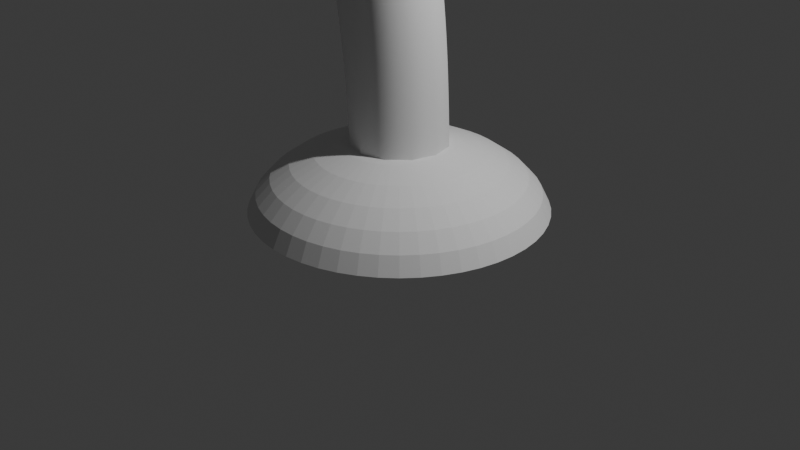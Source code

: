# Source: nozzle.blend  (saved by Blender 4.0.36; exported with 4.5.12 LTS)
import bpy
from mathutils import Matrix  # noqa: F401  (used for matrix-valued properties, if any)

bpy.ops.wm.read_factory_settings(use_empty=True)
scene = bpy.context.scene
scene.name = 'Scene'

# ---- collections
col_collection = bpy.data.collections.new('Collection'); scene.collection.children.link(col_collection)

# ---- world
world_world = bpy.data.worlds.new('World'); scene.world = world_world
world_world.use_nodes = True; world_world.node_tree.nodes.clear()
_N = world_world.node_tree.nodes; _L = world_world.node_tree.links
n0 = _N.new('ShaderNodeOutputWorld'); n0.name = 'World Output'; n0.location = (300, 300)
n1 = _N.new('ShaderNodeBackground'); n1.name = 'Background'; n1.location = (10, 300)
n1.inputs[0].default_value = (0.05088, 0.05088, 0.05088, 1.0)
_L.new(n1.outputs[0], n0.inputs[0])
n0.is_active_output = True
world_world.color = (0.05088, 0.05088, 0.05088)
world_world.use_sun_shadow = False
world_world.sun_shadow_jitter_overblur = 0.0

# ---- cameras
cam_camera = bpy.data.cameras.new('Camera')
cam_camera.clip_end = 100.0
cam_camera.ortho_scale = 7.314

# ---- lights
light_light = bpy.data.lights.new('Light', 'POINT')
light_light.transmission_factor = 0.0
light_light.use_soft_falloff = False
light_light.energy = 1000.0
light_light.shadow_soft_size = 0.1
light_light.shadow_maximum_resolution = 0.006
light_light.use_absolute_resolution = True

# ---- meshes
me_circle = bpy.data.meshes.new('Circle')
me_circle.from_pydata([(-0.2831, 0.8879, -1.134e-08), (-0.5779, 0.8363, -1.202e-08), (-0.8495, 0.7525, -1.313e-08), (-1.088, 0.6398, -1.462e-08), (-1.283, 0.5025, -1.644e-08), (-1.428, 0.3458, -1.852e-08), (-1.518, 0.1758, -2.077e-08), (-0.2809, 0.8879, -0.03472), (-0.5734, 0.8363, -0.07166), (-0.8429, 0.7525, -0.1057), (-1.079, 0.6398, -0.1355), (-1.273, 0.5025, -0.16), (-1.417, 0.3458, -0.1782), (-1.506, 0.1758, -0.1894), (-0.2744, 0.8879, -0.06889), (-0.5599, 0.8363, -0.1422), (-0.823, 0.7525, -0.2097), (-1.054, 0.6398, -0.269), (-1.243, 0.5025, -0.3175), (-1.384, 0.3458, -0.3537), (-1.47, 0.1758, -0.3759), (-0.2637, 0.8879, -0.102), (-0.5377, 0.8363, -0.2105), (-0.7903, 0.7525, -0.3105), (-1.012, 0.6398, -0.3981), (-1.193, 0.5025, -0.4701), (-1.328, 0.3458, -0.5235), (-1.411, 0.1758, -0.5564), (-0.2489, 0.8879, -0.1334), (-0.5072, 0.8363, -0.2754), (-0.7452, 0.7525, -0.4063), (-0.9538, 0.6398, -0.521), (-1.125, 0.5025, -0.6151), (-1.252, 0.3458, -0.6851), (-1.331, 0.1758, -0.7282), (-0.2302, 0.8879, -0.1628), (-0.4687, 0.8363, -0.3361), (-0.6884, 0.7525, -0.4957), (-0.8811, 0.6398, -0.6357), (-1.039, 0.5025, -0.7505), (-1.157, 0.3458, -0.8359), (-1.229, 0.1758, -0.8884), (-0.2081, 0.8879, -0.1896), (-0.4229, 0.8363, -0.3914), (-0.6209, 0.7525, -0.5773), (-0.7945, 0.6398, -0.7403), (-0.9369, 0.5025, -0.8741), (-1.043, 0.3458, -0.9735), (-1.108, 0.1758, -1.035), (-0.1827, 0.8879, -0.2134), (-0.3706, 0.8363, -0.4405), (-0.5437, 0.7525, -0.6498), (-0.6955, 0.6398, -0.8333), (-0.82, 0.5025, -0.9839), (-0.9126, 0.3458, -1.096), (-0.9696, 0.1758, -1.165), (-0.1546, 0.8879, -0.2339), (-0.3125, 0.8363, -0.4827), (-0.458, 0.7525, -0.7121), (-0.5856, 0.6398, -0.9131), (-0.6903, 0.5025, -1.078), (-0.7681, 0.3458, -1.201), (-0.816, 0.1758, -1.276), (-0.1241, 0.8879, -0.2506), (-0.2496, 0.8363, -0.5173), (-0.3652, 0.7525, -0.7631), (-0.4666, 0.6398, -0.9786), (-0.5498, 0.5025, -1.155), (-0.6116, 0.3458, -1.287), (-0.6497, 0.1758, -1.368), (-0.09172, 0.8879, -0.2635), (-0.1828, 0.8363, -0.5438), (-0.2667, 0.7525, -0.8021), (-0.3403, 0.6398, -1.029), (-0.4007, 0.5025, -1.214), (-0.4456, 0.3458, -1.352), (-0.4732, 0.1758, -1.438), (-0.05803, 0.8879, -0.2721), (-0.1133, 0.8363, -0.5616), (-0.1642, 0.7525, -0.8285), (-0.2088, 0.6398, -1.062), (-0.2454, 0.5025, -1.254), (-0.2726, 0.3458, -1.397), (-0.2893, 0.1758, -1.485), (-0.02352, 0.8879, -0.2765), (-0.04202, 0.8363, -0.5706), (-0.05908, 0.7525, -0.8417), (-0.07403, 0.6398, -1.079), (-0.0863, 0.5025, -1.274), (-0.09542, 0.3458, -1.419), (-0.101, 0.1758, -1.509), (0.01127, 0.8879, -0.2765), (0.02978, 0.8363, -0.5706), (0.04683, 0.7525, -0.8417), (0.06178, 0.6398, -1.079), (0.07405, 0.5025, -1.274), (0.08317, 0.3458, -1.419), (0.08878, 0.1758, -1.509), (0.04578, 0.8879, -0.2721), (0.101, 0.8363, -0.5616), (0.1519, 0.7525, -0.8285), (0.1965, 0.6398, -1.062), (0.2331, 0.5025, -1.254), (0.2603, 0.3458, -1.397), (0.2771, 0.1758, -1.485), (0.07948, 0.8879, -0.2635), (0.1706, 0.8363, -0.5438), (0.2545, 0.7525, -0.8021), (0.3281, 0.6398, -1.029), (0.3885, 0.5025, -1.214), (0.4333, 0.3458, -1.352), (0.461, 0.1758, -1.438), (0.1118, 0.8879, -0.2506), (0.2373, 0.8363, -0.5173), (0.353, 0.7525, -0.7631), (0.4544, 0.6398, -0.9786), (0.5375, 0.5025, -1.155), (0.5994, 0.3458, -1.287), (0.6374, 0.1758, -1.368), (0.1423, 0.8879, -0.2339), (0.3002, 0.8363, -0.4827), (0.4458, 0.7525, -0.7121), (0.5734, 0.6398, -0.9131), (0.6781, 0.5025, -1.078), (0.7559, 0.3458, -1.201), (0.8038, 0.1758, -1.276), (0.1704, 0.8879, -0.2134), (0.3583, 0.8363, -0.4405), (0.5315, 0.7525, -0.6498), (0.6832, 0.6398, -0.8333), (0.8078, 0.5025, -0.9839), (0.9003, 0.3458, -1.096), (0.9573, 0.1758, -1.165), (0.1958, 0.8879, -0.1896), (0.4107, 0.8363, -0.3914), (0.6087, 0.7525, -0.5773), (0.7822, 0.6398, -0.7403), (0.9247, 0.5025, -0.8741), (1.031, 0.3458, -0.9735), (1.096, 0.1758, -1.035), (0.218, 0.8879, -0.1628), (0.4564, 0.8363, -0.3361), (0.6762, 0.7525, -0.4957), (0.8688, 0.6398, -0.6357), (1.027, 0.5025, -0.7505), (1.144, 0.3458, -0.8359), (1.217, 0.1758, -0.8884), (0.2366, 0.8879, -0.1334), (0.4949, 0.8363, -0.2754), (0.7329, 0.7525, -0.4063), (0.9416, 0.6398, -0.521), (1.113, 0.5025, -0.6151), (1.24, 0.3458, -0.6851), (1.318, 0.1758, -0.7282), (0.2514, 0.8879, -0.102), (0.5255, 0.8363, -0.2105), (0.778, 0.7525, -0.3105), (0.9994, 0.6398, -0.3981), (1.181, 0.5025, -0.4701), (1.316, 0.3458, -0.5235), (1.399, 0.1758, -0.5564), (0.2622, 0.8879, -0.06889), (0.5477, 0.8363, -0.1422), (0.8108, 0.7525, -0.2097), (1.041, 0.6398, -0.269), (1.231, 0.5025, -0.3175), (1.371, 0.3458, -0.3537), (1.458, 0.1758, -0.3759), (0.2687, 0.8879, -0.03472), (0.5611, 0.8363, -0.07166), (0.8306, 0.7525, -0.1057), (1.067, 0.6398, -0.1355), (1.261, 0.5025, -0.16), (1.405, 0.3458, -0.1782), (1.493, 0.1758, -0.1894), (0.2709, 0.8879, -1.098e-07), (0.5656, 0.8363, -1.894e-07), (0.8373, 0.7525, -3.969e-07), (1.075, 0.6398, -5.21e-07), (1.271, 0.5025, -5.485e-07), (1.416, 0.3458, -6.025e-07), (1.505, 0.1758, -5.158e-07), (0.2687, 0.8879, 0.03472), (0.5611, 0.8363, 0.07166), (0.8306, 0.7525, 0.1057), (1.067, 0.6398, 0.1355), (1.261, 0.5025, 0.16), (1.405, 0.3458, 0.1782), (1.493, 0.1758, 0.1894), (0.2622, 0.8879, 0.06889), (0.5477, 0.8363, 0.1422), (0.8108, 0.7525, 0.2097), (1.041, 0.6398, 0.269), (1.231, 0.5025, 0.3175), (1.371, 0.3458, 0.3537), (1.458, 0.1758, 0.3759), (0.2514, 0.8879, 0.102), (0.5255, 0.8363, 0.2105), (0.778, 0.7525, 0.3105), (0.9994, 0.6398, 0.3981), (1.181, 0.5025, 0.4701), (1.316, 0.3458, 0.5235), (1.399, 0.1758, 0.5564), (0.2366, 0.8879, 0.1334), (0.4949, 0.8363, 0.2754), (0.7329, 0.7525, 0.4063), (0.9416, 0.6398, 0.521), (1.113, 0.5025, 0.6151), (1.24, 0.3458, 0.6851), (1.318, 0.1758, 0.7282), (0.218, 0.8879, 0.1628), (0.4564, 0.8363, 0.3361), (0.6762, 0.7525, 0.4957), (0.8688, 0.6398, 0.6357), (1.027, 0.5025, 0.7505), (1.144, 0.3458, 0.8359), (1.217, 0.1758, 0.8884), (0.1958, 0.8879, 0.1896), (0.4107, 0.8363, 0.3914), (0.6087, 0.7525, 0.5773), (0.7822, 0.6398, 0.7403), (0.9247, 0.5025, 0.8741), (1.031, 0.3458, 0.9735), (1.096, 0.1758, 1.035), (0.1704, 0.8879, 0.2134), (0.3583, 0.8363, 0.4405), (0.5315, 0.7525, 0.6498), (0.6832, 0.6398, 0.8333), (0.8078, 0.5025, 0.9839), (0.9003, 0.3458, 1.096), (0.9573, 0.1758, 1.165), (0.1423, 0.8879, 0.2339), (0.3002, 0.8363, 0.4827), (0.4458, 0.7525, 0.7121), (0.5734, 0.6398, 0.9131), (0.6781, 0.5025, 1.078), (0.7559, 0.3458, 1.201), (0.8038, 0.1758, 1.276), (0.1118, 0.8879, 0.2506), (0.2373, 0.8363, 0.5173), (0.353, 0.7525, 0.7631), (0.4544, 0.6398, 0.9786), (0.5375, 0.5025, 1.155), (0.5994, 0.3458, 1.287), (0.6374, 0.1758, 1.368), (0.07948, 0.8879, 0.2635), (0.1706, 0.8363, 0.5438), (0.2545, 0.7525, 0.8021), (0.3281, 0.6398, 1.029), (0.3885, 0.5025, 1.214), (0.4333, 0.3458, 1.352), (0.461, 0.1758, 1.438), (0.04578, 0.8879, 0.2721), (0.101, 0.8363, 0.5616), (0.1519, 0.7525, 0.8285), (0.1965, 0.6398, 1.062), (0.2331, 0.5025, 1.254), (0.2603, 0.3458, 1.397), (0.2771, 0.1758, 1.485), (0.01127, 0.8879, 0.2765), (0.02978, 0.8363, 0.5706), (0.04683, 0.7525, 0.8417), (0.06179, 0.6398, 1.079), (0.07405, 0.5025, 1.274), (0.08317, 0.3458, 1.419), (0.08879, 0.1758, 1.509), (-0.02352, 0.8879, 0.2765), (-0.04202, 0.8363, 0.5706), (-0.05908, 0.7525, 0.8417), (-0.07403, 0.6398, 1.079), (-0.0863, 0.5025, 1.274), (-0.09541, 0.3458, 1.419), (-0.101, 0.1758, 1.509), (-0.05803, 0.8879, 0.2721), (-0.1133, 0.8363, 0.5616), (-0.1642, 0.7525, 0.8285), (-0.2088, 0.6398, 1.062), (-0.2454, 0.5025, 1.254), (-0.2726, 0.3458, 1.397), (-0.2893, 0.1758, 1.485), (-0.09172, 0.8879, 0.2635), (-0.1828, 0.8363, 0.5438), (-0.2667, 0.7525, 0.8021), (-0.3403, 0.6398, 1.029), (-0.4007, 0.5025, 1.214), (-0.4456, 0.3458, 1.352), (-0.4732, 0.1758, 1.438), (-0.1241, 0.8879, 0.2506), (-0.2496, 0.8363, 0.5173), (-0.3652, 0.7525, 0.7631), (-0.4666, 0.6398, 0.9786), (-0.5498, 0.5025, 1.155), (-0.6116, 0.3458, 1.287), (-0.6497, 0.1758, 1.368), (-0.1546, 0.8879, 0.2339), (-0.3125, 0.8363, 0.4827), (-0.458, 0.7525, 0.7121), (-0.5856, 0.6398, 0.9131), (-0.6903, 0.5025, 1.078), (-0.7681, 0.3458, 1.201), (-0.816, 0.1758, 1.276), (-0.1827, 0.8879, 0.2134), (-0.3706, 0.8363, 0.4405), (-0.5437, 0.7525, 0.6498), (-0.6955, 0.6398, 0.8333), (-0.82, 0.5025, 0.9839), (-0.9126, 0.3458, 1.096), (-0.9696, 0.1758, 1.165), (-0.2081, 0.8879, 0.1896), (-0.4229, 0.8363, 0.3914), (-0.6209, 0.7525, 0.5773), (-0.7945, 0.6398, 0.7403), (-0.9369, 0.5025, 0.8741), (-1.043, 0.3458, 0.9735), (-1.108, 0.1758, 1.035), (-0.2302, 0.8879, 0.1628), (-0.4687, 0.8363, 0.3361), (-0.6884, 0.7525, 0.4957), (-0.8811, 0.6398, 0.6357), (-1.039, 0.5025, 0.7505), (-1.157, 0.3458, 0.8359), (-1.229, 0.1758, 0.8884), (-0.2489, 0.8879, 0.1334), (-0.5072, 0.8363, 0.2754), (-0.7452, 0.7525, 0.4063), (-0.9538, 0.6398, 0.521), (-1.125, 0.5025, 0.6151), (-1.252, 0.3458, 0.6851), (-1.331, 0.1758, 0.7282), (-0.2637, 0.8879, 0.102), (-0.5377, 0.8363, 0.2105), (-0.7903, 0.7525, 0.3105), (-1.012, 0.6398, 0.3981), (-1.193, 0.5025, 0.4701), (-1.328, 0.3458, 0.5235), (-1.411, 0.1758, 0.5564), (-0.2744, 0.8879, 0.06889), (-0.5599, 0.8363, 0.1422), (-0.823, 0.7525, 0.2097), (-1.054, 0.6398, 0.269), (-1.243, 0.5025, 0.3175), (-1.384, 0.3458, 0.3537), (-1.47, 0.1758, 0.3759), (-0.2809, 0.8879, 0.03472), (-0.5734, 0.8363, 0.07166), (-0.8429, 0.7525, 0.1057), (-1.079, 0.6398, 0.1355), (-1.273, 0.5025, 0.16), (-1.417, 0.3458, 0.1782), (-1.506, 0.1758, 0.1894), (0.2439, 4.285, 0.3812), (0.4269, 4.115, 0.45), (0.4939, 3.884, 0.5441), (0.4269, 3.652, 0.6381), (0.2439, 3.482, 0.7069), (-0.006122, 3.42, 0.7321), (-0.2561, 3.482, 0.7069), (-0.4391, 3.652, 0.6381), (-0.5061, 3.884, 0.5441), (-0.4391, 4.115, 0.45), (-0.2561, 4.285, 0.3812), (-0.006123, 4.347, 0.356), (0.2439, 3.962, 0.1022), (0.4269, 3.887, 0.2691), (0.4939, 3.784, 0.497), (0.4269, 3.681, 0.725), (0.2439, 3.606, 0.8918), (-0.006122, 3.578, 0.9529), (-0.2561, 3.606, 0.8918), (-0.4391, 3.681, 0.725), (-0.5061, 3.784, 0.497), (-0.4391, 3.887, 0.2691), (-0.2561, 3.962, 0.1022), (-0.006123, 3.989, 0.04115), (0.2439, 3.846, 0.05231), (0.4269, 3.776, 0.2215), (0.4939, 3.681, 0.4527), (0.4269, 3.586, 0.6839), (0.2439, 3.516, 0.8531), (-0.006122, 3.49, 0.915), (-0.2561, 3.516, 0.8531), (-0.4391, 3.586, 0.6839), (-0.5061, 3.681, 0.4527), (-0.4391, 3.776, 0.2215), (-0.2561, 3.846, 0.05231), (-0.006123, 3.871, -0.009633), (0.2439, 3.727, 0.005764), (0.4269, 3.663, 0.177), (0.4939, 3.575, 0.411), (0.4269, 3.487, 0.6449), (0.2439, 3.422, 0.8161), (-0.006122, 3.398, 0.8788), (-0.2561, 3.422, 0.8161), (-0.4391, 3.487, 0.6449), (-0.5061, 3.575, 0.411), (-0.4391, 3.663, 0.177), (-0.2561, 3.727, 0.005765), (-0.006123, 3.751, -0.05692), (0.2439, 3.607, -0.03758), (0.4269, 3.548, 0.1354), (0.4939, 3.466, 0.3718), (0.4269, 3.384, 0.6081), (0.2439, 3.325, 0.7811), (-0.006122, 3.303, 0.8444), (-0.2561, 3.325, 0.7811), (-0.4391, 3.384, 0.6081), (-0.5061, 3.466, 0.3718), (-0.4391, 3.548, 0.1354), (-0.2561, 3.607, -0.03758), (-0.006123, 3.629, -0.1009), (0.2439, 3.485, -0.0779), (0.4269, 3.43, 0.09661), (0.4939, 3.355, 0.335), (0.4269, 3.279, 0.5734), (0.2439, 3.224, 0.7479), (-0.006122, 3.204, 0.8118), (-0.2561, 3.224, 0.7479), (-0.4391, 3.279, 0.5734), (-0.5061, 3.355, 0.335), (-0.4391, 3.43, 0.09661), (-0.2561, 3.485, -0.0779), (-0.006123, 3.505, -0.1418), (0.2439, 3.361, -0.1153), (0.4269, 3.31, 0.06046), (0.4939, 3.241, 0.3006), (0.4269, 3.171, 0.5408), (0.2439, 3.12, 0.7166), (-0.006122, 3.102, 0.7809), (-0.2561, 3.12, 0.7166), (-0.4391, 3.171, 0.5408), (-0.5061, 3.241, 0.3006), (-0.4391, 3.31, 0.06046), (-0.2561, 3.361, -0.1153), (-0.006123, 3.38, -0.1797), (0.2439, 3.236, -0.1501), (0.4269, 3.189, 0.02685), (0.4939, 3.125, 0.2685), (0.4269, 3.061, 0.5102), (0.2439, 3.014, 0.6871), (-0.006122, 2.997, 0.7519), (-0.2561, 3.014, 0.6871), (-0.4391, 3.061, 0.5102), (-0.5061, 3.125, 0.2685), (-0.4391, 3.189, 0.02685), (-0.2561, 3.236, -0.1501), (-0.006123, 3.253, -0.2148), (0.2439, 3.109, -0.1822), (0.4269, 3.066, -0.004336), (0.4939, 3.007, 0.2386), (0.4269, 2.948, 0.4816), (0.2439, 2.905, 0.6595), (-0.006122, 2.889, 0.7246), (-0.2561, 2.905, 0.6595), (-0.4391, 2.948, 0.4816), (-0.5061, 3.007, 0.2386), (-0.4391, 3.066, -0.004335), (-0.2561, 3.109, -0.1822), (-0.006123, 3.124, -0.2473), (0.2439, 2.98, -0.2119), (0.4269, 2.941, -0.0332), (0.4939, 2.887, 0.2109), (0.4269, 2.833, 0.455), (0.2439, 2.793, 0.6337), (-0.006122, 2.779, 0.6991), (-0.2561, 2.793, 0.6337), (-0.4391, 2.833, 0.455), (-0.5061, 2.887, 0.2109), (-0.4391, 2.941, -0.0332), (-0.2561, 2.98, -0.2119), (-0.006123, 2.995, -0.2773), (0.2439, 2.851, -0.2392), (0.4269, 2.815, -0.05985), (0.4939, 2.765, 0.1852), (0.4269, 2.716, 0.4302), (0.2439, 2.679, 0.6096), (-0.006122, 2.666, 0.6753), (-0.2561, 2.679, 0.6096), (-0.4391, 2.716, 0.4302), (-0.5061, 2.765, 0.1852), (-0.4391, 2.815, -0.05985), (-0.2561, 2.851, -0.2392), (-0.006123, 2.864, -0.3049), (0.2439, 2.721, -0.2644), (0.4269, 2.688, -0.08438), (0.4939, 2.642, 0.1615), (0.4269, 2.597, 0.4073), (0.2439, 2.564, 0.5873), (-0.006122, 2.552, 0.6532), (-0.2561, 2.564, 0.5873), (-0.4391, 2.597, 0.4073), (-0.5061, 2.642, 0.1615), (-0.4391, 2.688, -0.08438), (-0.2561, 2.721, -0.2644), (-0.006123, 2.733, -0.3302), (0.2439, 2.59, -0.2874), (0.4269, 2.559, -0.1069), (0.4939, 2.518, 0.1397), (0.4269, 2.477, 0.3862), (0.2439, 2.447, 0.5667), (-0.006122, 2.435, 0.6328), (-0.2561, 2.447, 0.5667), (-0.4391, 2.477, 0.3862), (-0.5061, 2.518, 0.1397), (-0.4391, 2.559, -0.1069), (-0.2561, 2.59, -0.2874), (-0.006123, 2.601, -0.3535), (0.2439, 2.458, -0.3084), (0.4269, 2.43, -0.1275), (0.4939, 2.393, 0.1197), (0.4269, 2.355, 0.3668), (0.2439, 2.328, 0.5477), (-0.006122, 2.318, 0.614), (-0.2561, 2.328, 0.5477), (-0.4391, 2.355, 0.3668), (-0.5061, 2.393, 0.1197), (-0.4391, 2.43, -0.1275), (-0.2561, 2.458, -0.3084), (-0.006123, 2.468, -0.3747), (0.2439, 2.326, -0.3276), (0.4269, 2.301, -0.1463), (0.4939, 2.267, 0.1014), (0.4269, 2.233, 0.349), (0.2439, 2.208, 0.5303), (-0.006122, 2.198, 0.5967), (-0.2561, 2.208, 0.5303), (-0.4391, 2.233, 0.349), (-0.5061, 2.267, 0.1014), (-0.4391, 2.301, -0.1463), (-0.2561, 2.326, -0.3276), (-0.006123, 2.335, -0.3939), (0.2439, 2.193, -0.3449), (0.4269, 2.171, -0.1633), (0.4939, 2.14, 0.08478), (0.4269, 2.109, 0.3329), (0.2439, 2.086, 0.5145), (-0.006122, 2.078, 0.5809), (-0.2561, 2.086, 0.5145), (-0.4391, 2.109, 0.3329), (-0.5061, 2.14, 0.08478), (-0.4391, 2.171, -0.1633), (-0.2561, 2.193, -0.3449), (-0.006123, 2.202, -0.4114), (0.2439, 2.061, -0.3606), (0.4269, 2.04, -0.1787), (0.4939, 2.013, 0.06975), (0.4269, 1.985, 0.3182), (0.2439, 1.964, 0.5001), (-0.006122, 1.957, 0.5666), (-0.2561, 1.964, 0.5001), (-0.4391, 1.985, 0.3182), (-0.5061, 2.013, 0.06975), (-0.4391, 2.04, -0.1787), (-0.2561, 2.061, -0.3606), (-0.006123, 2.068, -0.4271), (0.2439, 1.928, -0.3746), (0.4269, 1.91, -0.1925), (0.4939, 1.885, 0.05623), (0.4269, 1.86, 0.305), (0.2439, 1.842, 0.4871), (-0.006122, 1.835, 0.5537), (-0.2561, 1.842, 0.4871), (-0.4391, 1.86, 0.305), (-0.5061, 1.885, 0.05623), (-0.4391, 1.91, -0.1925), (-0.2561, 1.928, -0.3746), (-0.006123, 1.935, -0.4413), (0.2439, 1.796, -0.3872), (0.4269, 1.78, -0.2049), (0.4939, 1.757, 0.04412), (0.4269, 1.735, 0.2931), (0.2439, 1.719, 0.4754), (-0.006122, 1.713, 0.5421), (-0.2561, 1.719, 0.4754), (-0.4391, 1.735, 0.2931), (-0.5061, 1.757, 0.04412), (-0.4391, 1.78, -0.2049), (-0.2561, 1.796, -0.3872), (-0.006123, 1.802, -0.4539), (0.2439, 1.664, -0.3983), (0.4269, 1.65, -0.2158), (0.4939, 1.63, 0.03336), (0.4269, 1.61, 0.2826), (0.2439, 1.596, 0.465), (-0.006122, 1.59, 0.5318), (-0.2561, 1.596, 0.465), (-0.4391, 1.61, 0.2826), (-0.5061, 1.63, 0.03337), (-0.4391, 1.65, -0.2158), (-0.2561, 1.664, -0.3983), (-0.006123, 1.669, -0.4651), (0.2439, 1.533, -0.4081), (0.4269, 1.52, -0.2255), (0.4939, 1.503, 0.02387), (0.4269, 1.485, 0.2733), (0.2439, 1.472, 0.4558), (-0.006122, 1.468, 0.5226), (-0.2561, 1.472, 0.4558), (-0.4391, 1.485, 0.2733), (-0.5061, 1.503, 0.02387), (-0.4391, 1.52, -0.2255), (-0.2561, 1.533, -0.4081), (-0.006123, 1.537, -0.4749), (0.2439, 1.402, -0.4166), (0.4269, 1.391, -0.234), (0.4939, 1.376, 0.01556), (0.4269, 1.36, 0.2651), (0.2439, 1.349, 0.4478), (-0.006122, 1.345, 0.5146), (-0.2561, 1.349, 0.4478), (-0.4391, 1.36, 0.2651), (-0.5061, 1.376, 0.01556), (-0.4391, 1.391, -0.234), (-0.2561, 1.402, -0.4166), (-0.006123, 1.406, -0.4835), (0.2439, 1.273, -0.424), (0.4269, 1.263, -0.2413), (0.4939, 1.25, 0.008356), (0.4269, 1.236, 0.258), (0.2439, 1.227, 0.4408), (-0.006122, 1.223, 0.5076), (-0.2561, 1.227, 0.4408), (-0.4391, 1.236, 0.258), (-0.5061, 1.25, 0.008356), (-0.4391, 1.263, -0.2413), (-0.2561, 1.273, -0.424), (-0.006123, 1.276, -0.4909), (0.2439, 1.144, -0.4304), (0.4269, 1.136, -0.2476), (0.4939, 1.124, 0.002179), (0.4269, 1.113, 0.2519), (0.2439, 1.105, 0.4347), (-0.006122, 1.102, 0.5017), (-0.2561, 1.105, 0.4347), (-0.4391, 1.113, 0.2519), (-0.5061, 1.124, 0.00218), (-0.4391, 1.136, -0.2476), (-0.2561, 1.144, -0.4304), (-0.006123, 1.147, -0.4973), (0.2439, 1.017, -0.4357), (0.4269, 1.01, -0.2529), (0.4939, 1.0, -0.003049), (0.4269, 0.9904, 0.2468), (0.2439, 0.9834, 0.4296), (-0.006122, 0.9808, 0.4966), (-0.2561, 0.9834, 0.4296), (-0.4391, 0.9904, 0.2468), (-0.5061, 1.0, -0.003048), (-0.4391, 1.01, -0.2529), (-0.2561, 1.017, -0.4357), (-0.006123, 1.02, -0.5027), (0.2439, 0.8912, -0.4402), (0.4269, 0.8853, -0.2573), (0.4939, 0.8772, -0.007408), (0.4269, 0.8691, 0.2425), (0.2439, 0.8632, 0.4254), (-0.006122, 0.861, 0.4923), (-0.2561, 0.8632, 0.4254), (-0.4391, 0.8691, 0.2425), (-0.5061, 0.8772, -0.007407), (-0.4391, 0.8853, -0.2573), (-0.2561, 0.8912, -0.4402), (-0.006123, 0.8934, -0.5071), (0.2439, 0.7672, -0.4438), (0.4269, 0.7623, -0.2609), (0.4939, 0.7557, -0.01098), (0.4269, 0.749, 0.2389), (0.2439, 0.7442, 0.4219), (-0.006122, 0.7424, 0.4888), (-0.2561, 0.7442, 0.4219), (-0.4391, 0.749, 0.2389), (-0.5061, 0.7557, -0.01098), (-0.4391, 0.7623, -0.2609), (-0.2561, 0.7672, -0.4438), (-0.006123, 0.769, -0.5108), (0.2439, 0.645, -0.4467), (0.4269, 0.6411, -0.2638), (0.4939, 0.6358, -0.01383), (0.4269, 0.6305, 0.2361), (0.2439, 0.6265, 0.4191), (-0.006122, 0.6251, 0.4861), (-0.2561, 0.6265, 0.4191), (-0.4391, 0.6305, 0.2361), (-0.5061, 0.6358, -0.01383), (-0.4391, 0.6411, -0.2638), (-0.2561, 0.645, -0.4467), (-0.006123, 0.6465, -0.5137), (0.2439, 0.5249, -0.449), (0.4269, 0.5219, -0.266), (0.4939, 0.5177, -0.01606), (0.4269, 0.5136, 0.2339), (0.2439, 0.5105, 0.4169), (-0.006122, 0.5094, 0.4839), (-0.2561, 0.5105, 0.4169), (-0.4391, 0.5136, 0.2339), (-0.5061, 0.5177, -0.01606), (-0.4391, 0.5219, -0.266), (-0.2561, 0.5249, -0.449), (-0.006123, 0.5261, -0.516), (0.2439, 0.4071, -0.4507), (0.4269, 0.4048, -0.2677), (0.4939, 0.4017, -0.01773), (0.4269, 0.3986, 0.2322), (0.2439, 0.3963, 0.4152), (-0.006122, 0.3955, 0.4822), (-0.2561, 0.3963, 0.4152), (-0.4391, 0.3986, 0.2322), (-0.5061, 0.4017, -0.01773), (-0.4391, 0.4048, -0.2677), (-0.2561, 0.4071, -0.4507), (-0.006123, 0.4079, -0.5177), (0.2439, 0.2917, -0.4519), (0.4269, 0.2901, -0.2689), (0.4939, 0.2879, -0.01893), (0.4269, 0.2857, 0.2311), (0.2439, 0.2841, 0.4141), (-0.006122, 0.2835, 0.481), (-0.2561, 0.2841, 0.4141), (-0.4391, 0.2857, 0.2311), (-0.5061, 0.2879, -0.01893), (-0.4391, 0.2901, -0.2689), (-0.2561, 0.2917, -0.4519), (-0.006123, 0.2923, -0.5189)], [], [(5, 6, 13, 12), (2, 3, 10, 9), (3, 4, 11, 10), (0, 1, 8, 7), (4, 5, 12, 11), (1, 2, 9, 8), (12, 13, 20, 19), (9, 10, 17, 16), (10, 11, 18, 17), (7, 8, 15, 14), (11, 12, 19, 18), (8, 9, 16, 15), (16, 17, 24, 23), (17, 18, 25, 24), (14, 15, 22, 21), (18, 19, 26, 25), (15, 16, 23, 22), (19, 20, 27, 26), (24, 25, 32, 31), (21, 22, 29, 28), (25, 26, 33, 32), (22, 23, 30, 29), (26, 27, 34, 33), (23, 24, 31, 30), (31, 32, 39, 38), (28, 29, 36, 35), (32, 33, 40, 39), (29, 30, 37, 36), (33, 34, 41, 40), (30, 31, 38, 37), (35, 36, 43, 42), (39, 40, 47, 46), (36, 37, 44, 43), (40, 41, 48, 47), (37, 38, 45, 44), (38, 39, 46, 45), (46, 47, 54, 53), (43, 44, 51, 50), (47, 48, 55, 54), (44, 45, 52, 51), (45, 46, 53, 52), (42, 43, 50, 49), (53, 54, 61, 60), (50, 51, 58, 57), (54, 55, 62, 61), (51, 52, 59, 58), (52, 53, 60, 59), (49, 50, 57, 56), (57, 58, 65, 64), (61, 62, 69, 68), (58, 59, 66, 65), (59, 60, 67, 66), (56, 57, 64, 63), (60, 61, 68, 67), (68, 69, 76, 75), (65, 66, 73, 72), (66, 67, 74, 73), (63, 64, 71, 70), (67, 68, 75, 74), (64, 65, 72, 71), (72, 73, 80, 79), (73, 74, 81, 80), (70, 71, 78, 77), (74, 75, 82, 81), (71, 72, 79, 78), (75, 76, 83, 82), (80, 81, 88, 87), (77, 78, 85, 84), (81, 82, 89, 88), (78, 79, 86, 85), (82, 83, 90, 89), (79, 80, 87, 86), (87, 88, 95, 94), (84, 85, 92, 91), (88, 89, 96, 95), (85, 86, 93, 92), (89, 90, 97, 96), (86, 87, 94, 93), (94, 95, 102, 101), (91, 92, 99, 98), (95, 96, 103, 102), (92, 93, 100, 99), (96, 97, 104, 103), (93, 94, 101, 100), (98, 99, 106, 105), (102, 103, 110, 109), (99, 100, 107, 106), (103, 104, 111, 110), (100, 101, 108, 107), (101, 102, 109, 108), (109, 110, 117, 116), (106, 107, 114, 113), (110, 111, 118, 117), (107, 108, 115, 114), (108, 109, 116, 115), (105, 106, 113, 112), (113, 114, 121, 120), (117, 118, 125, 124), (114, 115, 122, 121), (115, 116, 123, 122), (112, 113, 120, 119), (116, 117, 124, 123), (124, 125, 132, 131), (121, 122, 129, 128), (122, 123, 130, 129), (119, 120, 127, 126), (123, 124, 131, 130), (120, 121, 128, 127), (131, 132, 139, 138), (128, 129, 136, 135), (129, 130, 137, 136), (126, 127, 134, 133), (130, 131, 138, 137), (127, 128, 135, 134), (135, 136, 143, 142), (136, 137, 144, 143), (133, 134, 141, 140), (137, 138, 145, 144), (134, 135, 142, 141), (138, 139, 146, 145), (143, 144, 151, 150), (140, 141, 148, 147), (144, 145, 152, 151), (141, 142, 149, 148), (145, 146, 153, 152), (142, 143, 150, 149), (150, 151, 158, 157), (147, 148, 155, 154), (151, 152, 159, 158), (148, 149, 156, 155), (152, 153, 160, 159), (149, 150, 157, 156), (154, 155, 162, 161), (158, 159, 166, 165), (155, 156, 163, 162), (159, 160, 167, 166), (156, 157, 164, 163), (157, 158, 165, 164), (165, 166, 173, 172), (162, 163, 170, 169), (166, 167, 174, 173), (163, 164, 171, 170), (164, 165, 172, 171), (161, 162, 169, 168), (172, 173, 180, 179), (169, 170, 177, 176), (173, 174, 181, 180), (170, 171, 178, 177), (171, 172, 179, 178), (168, 169, 176, 175), (176, 177, 184, 183), (180, 181, 188, 187), (177, 178, 185, 184), (178, 179, 186, 185), (175, 176, 183, 182), (179, 180, 187, 186), (187, 188, 195, 194), (184, 185, 192, 191), (185, 186, 193, 192), (182, 183, 190, 189), (186, 187, 194, 193), (183, 184, 191, 190), (191, 192, 199, 198), (192, 193, 200, 199), (189, 190, 197, 196), (193, 194, 201, 200), (190, 191, 198, 197), (194, 195, 202, 201), (199, 200, 207, 206), (196, 197, 204, 203), (200, 201, 208, 207), (197, 198, 205, 204), (201, 202, 209, 208), (198, 199, 206, 205), (206, 207, 214, 213), (203, 204, 211, 210), (207, 208, 215, 214), (204, 205, 212, 211), (208, 209, 216, 215), (205, 206, 213, 212), (213, 214, 221, 220), (210, 211, 218, 217), (214, 215, 222, 221), (211, 212, 219, 218), (215, 216, 223, 222), (212, 213, 220, 219), (217, 218, 225, 224), (221, 222, 229, 228), (218, 219, 226, 225), (222, 223, 230, 229), (219, 220, 227, 226), (220, 221, 228, 227), (228, 229, 236, 235), (225, 226, 233, 232), (229, 230, 237, 236), (226, 227, 234, 233), (227, 228, 235, 234), (224, 225, 232, 231), (232, 233, 240, 239), (236, 237, 244, 243), (233, 234, 241, 240), (234, 235, 242, 241), (231, 232, 239, 238), (235, 236, 243, 242), (243, 244, 251, 250), (240, 241, 248, 247), (241, 242, 249, 248), (238, 239, 246, 245), (242, 243, 250, 249), (239, 240, 247, 246), (250, 251, 258, 257), (247, 248, 255, 254), (248, 249, 256, 255), (245, 246, 253, 252), (249, 250, 257, 256), (246, 247, 254, 253), (254, 255, 262, 261), (255, 256, 263, 262), (252, 253, 260, 259), (256, 257, 264, 263), (253, 254, 261, 260), (257, 258, 265, 264), (262, 263, 270, 269), (259, 260, 267, 266), (263, 264, 271, 270), (260, 261, 268, 267), (264, 265, 272, 271), (261, 262, 269, 268), (269, 270, 277, 276), (266, 267, 274, 273), (270, 271, 278, 277), (267, 268, 275, 274), (271, 272, 279, 278), (268, 269, 276, 275), (273, 274, 281, 280), (277, 278, 285, 284), (274, 275, 282, 281), (278, 279, 286, 285), (275, 276, 283, 282), (276, 277, 284, 283), (284, 285, 292, 291), (281, 282, 289, 288), (285, 286, 293, 292), (282, 283, 290, 289), (283, 284, 291, 290), (280, 281, 288, 287), (291, 292, 299, 298), (288, 289, 296, 295), (292, 293, 300, 299), (289, 290, 297, 296), (290, 291, 298, 297), (287, 288, 295, 294), (295, 296, 303, 302), (299, 300, 307, 306), (296, 297, 304, 303), (297, 298, 305, 304), (294, 295, 302, 301), (298, 299, 306, 305), (306, 307, 314, 313), (303, 304, 311, 310), (304, 305, 312, 311), (301, 302, 309, 308), (305, 306, 313, 312), (302, 303, 310, 309), (310, 311, 318, 317), (311, 312, 319, 318), (308, 309, 316, 315), (312, 313, 320, 319), (309, 310, 317, 316), (313, 314, 321, 320), (318, 319, 326, 325), (315, 316, 323, 322), (319, 320, 327, 326), (316, 317, 324, 323), (320, 321, 328, 327), (317, 318, 325, 324), (325, 326, 333, 332), (322, 323, 330, 329), (326, 327, 334, 333), (323, 324, 331, 330), (327, 328, 335, 334), (324, 325, 332, 331), (332, 333, 340, 339), (329, 330, 337, 336), (333, 334, 341, 340), (330, 331, 338, 337), (334, 335, 342, 341), (331, 332, 339, 338), (336, 337, 344, 343), (340, 341, 348, 347), (337, 338, 345, 344), (341, 342, 349, 348), (338, 339, 346, 345), (339, 340, 347, 346), (347, 348, 5, 4), (344, 345, 2, 1), (348, 349, 6, 5), (345, 346, 3, 2), (346, 347, 4, 3), (343, 344, 1, 0), (6, 349, 342, 335, 328, 321, 314, 307, 300, 293, 286, 279, 272, 265, 258, 251, 244, 237, 230, 223, 216, 209, 202, 195, 188, 181, 174, 167, 160, 153, 146, 139, 132, 125, 118, 111, 104, 97, 90, 83, 76, 69, 62, 55, 48, 41, 34, 27, 20, 13), (350, 362, 373, 361), (351, 363, 362, 350), (352, 364, 363, 351), (353, 365, 364, 352), (354, 366, 365, 353), (355, 367, 366, 354), (356, 368, 367, 355), (357, 369, 368, 356), (358, 370, 369, 357), (359, 371, 370, 358), (360, 372, 371, 359), (361, 373, 372, 360), (362, 374, 385, 373), (363, 375, 374, 362), (364, 376, 375, 363), (365, 377, 376, 364), (366, 378, 377, 365), (367, 379, 378, 366), (368, 380, 379, 367), (369, 381, 380, 368), (370, 382, 381, 369), (371, 383, 382, 370), (372, 384, 383, 371), (373, 385, 384, 372), (374, 386, 397, 385), (375, 387, 386, 374), (376, 388, 387, 375), (377, 389, 388, 376), (378, 390, 389, 377), (379, 391, 390, 378), (380, 392, 391, 379), (381, 393, 392, 380), (382, 394, 393, 381), (383, 395, 394, 382), (384, 396, 395, 383), (385, 397, 396, 384), (386, 398, 409, 397), (387, 399, 398, 386), (388, 400, 399, 387), (389, 401, 400, 388), (390, 402, 401, 389), (391, 403, 402, 390), (392, 404, 403, 391), (393, 405, 404, 392), (394, 406, 405, 393), (395, 407, 406, 394), (396, 408, 407, 395), (397, 409, 408, 396), (398, 410, 421, 409), (399, 411, 410, 398), (400, 412, 411, 399), (401, 413, 412, 400), (402, 414, 413, 401), (403, 415, 414, 402), (404, 416, 415, 403), (405, 417, 416, 404), (406, 418, 417, 405), (407, 419, 418, 406), (408, 420, 419, 407), (409, 421, 420, 408), (410, 422, 433, 421), (411, 423, 422, 410), (412, 424, 423, 411), (413, 425, 424, 412), (414, 426, 425, 413), (415, 427, 426, 414), (416, 428, 427, 415), (417, 429, 428, 416), (418, 430, 429, 417), (419, 431, 430, 418), (420, 432, 431, 419), (421, 433, 432, 420), (422, 434, 445, 433), (423, 435, 434, 422), (424, 436, 435, 423), (425, 437, 436, 424), (426, 438, 437, 425), (427, 439, 438, 426), (428, 440, 439, 427), (429, 441, 440, 428), (430, 442, 441, 429), (431, 443, 442, 430), (432, 444, 443, 431), (433, 445, 444, 432), (434, 446, 457, 445), (435, 447, 446, 434), (436, 448, 447, 435), (437, 449, 448, 436), (438, 450, 449, 437), (439, 451, 450, 438), (440, 452, 451, 439), (441, 453, 452, 440), (442, 454, 453, 441), (443, 455, 454, 442), (444, 456, 455, 443), (445, 457, 456, 444), (446, 458, 469, 457), (447, 459, 458, 446), (448, 460, 459, 447), (449, 461, 460, 448), (450, 462, 461, 449), (451, 463, 462, 450), (452, 464, 463, 451), (453, 465, 464, 452), (454, 466, 465, 453), (455, 467, 466, 454), (456, 468, 467, 455), (457, 469, 468, 456), (458, 470, 481, 469), (459, 471, 470, 458), (460, 472, 471, 459), (461, 473, 472, 460), (462, 474, 473, 461), (463, 475, 474, 462), (464, 476, 475, 463), (465, 477, 476, 464), (466, 478, 477, 465), (467, 479, 478, 466), (468, 480, 479, 467), (469, 481, 480, 468), (470, 482, 493, 481), (471, 483, 482, 470), (472, 484, 483, 471), (473, 485, 484, 472), (474, 486, 485, 473), (475, 487, 486, 474), (476, 488, 487, 475), (477, 489, 488, 476), (478, 490, 489, 477), (479, 491, 490, 478), (480, 492, 491, 479), (481, 493, 492, 480), (482, 494, 505, 493), (483, 495, 494, 482), (484, 496, 495, 483), (485, 497, 496, 484), (486, 498, 497, 485), (487, 499, 498, 486), (488, 500, 499, 487), (489, 501, 500, 488), (490, 502, 501, 489), (491, 503, 502, 490), (492, 504, 503, 491), (493, 505, 504, 492), (494, 506, 517, 505), (495, 507, 506, 494), (496, 508, 507, 495), (497, 509, 508, 496), (498, 510, 509, 497), (499, 511, 510, 498), (500, 512, 511, 499), (501, 513, 512, 500), (502, 514, 513, 501), (503, 515, 514, 502), (504, 516, 515, 503), (505, 517, 516, 504), (506, 518, 529, 517), (507, 519, 518, 506), (508, 520, 519, 507), (509, 521, 520, 508), (510, 522, 521, 509), (511, 523, 522, 510), (512, 524, 523, 511), (513, 525, 524, 512), (514, 526, 525, 513), (515, 527, 526, 514), (516, 528, 527, 515), (517, 529, 528, 516), (518, 530, 541, 529), (519, 531, 530, 518), (520, 532, 531, 519), (521, 533, 532, 520), (522, 534, 533, 521), (523, 535, 534, 522), (524, 536, 535, 523), (525, 537, 536, 524), (526, 538, 537, 525), (527, 539, 538, 526), (528, 540, 539, 527), (529, 541, 540, 528), (530, 542, 553, 541), (531, 543, 542, 530), (532, 544, 543, 531), (533, 545, 544, 532), (534, 546, 545, 533), (535, 547, 546, 534), (536, 548, 547, 535), (537, 549, 548, 536), (538, 550, 549, 537), (539, 551, 550, 538), (540, 552, 551, 539), (541, 553, 552, 540), (542, 554, 565, 553), (543, 555, 554, 542), (544, 556, 555, 543), (545, 557, 556, 544), (546, 558, 557, 545), (547, 559, 558, 546), (548, 560, 559, 547), (549, 561, 560, 548), (550, 562, 561, 549), (551, 563, 562, 550), (552, 564, 563, 551), (553, 565, 564, 552), (554, 566, 577, 565), (555, 567, 566, 554), (556, 568, 567, 555), (557, 569, 568, 556), (558, 570, 569, 557), (559, 571, 570, 558), (560, 572, 571, 559), (561, 573, 572, 560), (562, 574, 573, 561), (563, 575, 574, 562), (564, 576, 575, 563), (565, 577, 576, 564), (566, 578, 589, 577), (567, 579, 578, 566), (568, 580, 579, 567), (569, 581, 580, 568), (570, 582, 581, 569), (571, 583, 582, 570), (572, 584, 583, 571), (573, 585, 584, 572), (574, 586, 585, 573), (575, 587, 586, 574), (576, 588, 587, 575), (577, 589, 588, 576), (578, 590, 601, 589), (579, 591, 590, 578), (580, 592, 591, 579), (581, 593, 592, 580), (582, 594, 593, 581), (583, 595, 594, 582), (584, 596, 595, 583), (585, 597, 596, 584), (586, 598, 597, 585), (587, 599, 598, 586), (588, 600, 599, 587), (589, 601, 600, 588), (590, 602, 613, 601), (591, 603, 602, 590), (592, 604, 603, 591), (593, 605, 604, 592), (594, 606, 605, 593), (595, 607, 606, 594), (596, 608, 607, 595), (597, 609, 608, 596), (598, 610, 609, 597), (599, 611, 610, 598), (600, 612, 611, 599), (601, 613, 612, 600), (602, 614, 625, 613), (603, 615, 614, 602), (604, 616, 615, 603), (605, 617, 616, 604), (606, 618, 617, 605), (607, 619, 618, 606), (608, 620, 619, 607), (609, 621, 620, 608), (610, 622, 621, 609), (611, 623, 622, 610), (612, 624, 623, 611), (613, 625, 624, 612), (614, 626, 637, 625), (615, 627, 626, 614), (616, 628, 627, 615), (617, 629, 628, 616), (618, 630, 629, 617), (619, 631, 630, 618), (620, 632, 631, 619), (621, 633, 632, 620), (622, 634, 633, 621), (623, 635, 634, 622), (624, 636, 635, 623), (625, 637, 636, 624), (626, 638, 649, 637), (627, 639, 638, 626), (628, 640, 639, 627), (629, 641, 640, 628), (630, 642, 641, 629), (631, 643, 642, 630), (632, 644, 643, 631), (633, 645, 644, 632), (634, 646, 645, 633), (635, 647, 646, 634), (636, 648, 647, 635), (637, 649, 648, 636), (638, 650, 661, 649), (639, 651, 650, 638), (640, 652, 651, 639), (641, 653, 652, 640), (642, 654, 653, 641), (643, 655, 654, 642), (644, 656, 655, 643), (645, 657, 656, 644), (646, 658, 657, 645), (647, 659, 658, 646), (648, 660, 659, 647), (649, 661, 660, 648), (650, 662, 673, 661), (651, 663, 662, 650), (652, 664, 663, 651), (653, 665, 664, 652), (654, 666, 665, 653), (655, 667, 666, 654), (656, 668, 667, 655), (657, 669, 668, 656), (658, 670, 669, 657), (659, 671, 670, 658), (660, 672, 671, 659), (661, 673, 672, 660), (662, 674, 685, 673), (663, 675, 674, 662), (664, 676, 675, 663), (665, 677, 676, 664), (666, 678, 677, 665), (667, 679, 678, 666), (668, 680, 679, 667), (669, 681, 680, 668), (670, 682, 681, 669), (671, 683, 682, 670), (672, 684, 683, 671), (673, 685, 684, 672), (674, 686, 697, 685), (675, 687, 686, 674), (676, 688, 687, 675), (677, 689, 688, 676), (678, 690, 689, 677), (679, 691, 690, 678), (680, 692, 691, 679), (681, 693, 692, 680), (682, 694, 693, 681), (683, 695, 694, 682), (684, 696, 695, 683), (685, 697, 696, 684), (686, 698, 709, 697), (687, 699, 698, 686), (688, 700, 699, 687), (689, 701, 700, 688), (690, 702, 701, 689), (691, 703, 702, 690), (692, 704, 703, 691), (693, 705, 704, 692), (694, 706, 705, 693), (695, 707, 706, 694), (696, 708, 707, 695), (697, 709, 708, 696), (698, 710, 721, 709), (699, 711, 710, 698), (700, 712, 711, 699), (701, 713, 712, 700), (702, 714, 713, 701), (703, 715, 714, 702), (704, 716, 715, 703), (705, 717, 716, 704), (706, 718, 717, 705), (707, 719, 718, 706), (708, 720, 719, 707), (709, 721, 720, 708), (0, 7, 14, 21, 28, 35, 42, 49, 56, 63, 70, 77, 84, 91, 98, 105, 112, 119, 126, 133, 140, 147, 154, 161, 168, 175, 182, 189, 196, 203, 210, 217, 224, 231, 238, 245, 252, 259, 266, 273, 280, 287, 294, 301, 308, 315, 322, 329, 336, 343)])
me_circle.polygons.foreach_set('use_smooth', [0, 0, 0, 0, 0, 0, 0, 0, 0, 0, 0, 0, 0, 0, 0, 0, 0, 0, 0, 0, 0, 0, 0, 0, 0, 0, 0, 0, 0, 0, 0, 0, 0, 0, 0, 0, 0, 0, 0, 0, 0, 0, 0, 0, 0, 0, 0, 0, 0, 0, 0, 0, 0, 0, 0, 0, 0, 0, 0, 0, 0, 0, 0, 0, 0, 0, 0, 0, 0, 0, 0, 0, 0, 0, 0, 0, 0, 0, 0, 0, 0, 0, 0, 0, 0, 0, 0, 0, 0, 0, 0, 0, 0, 0, 0, 0, 0, 0, 0, 0, 0, 0, 0, 0, 0, 0, 0, 0, 0, 0, 0, 0, 0, 0, 0, 0, 0, 0, 0, 0, 0, 0, 0, 0, 0, 0, 0, 0, 0, 0, 0, 0, 0, 0, 0, 0, 0, 0, 0, 0, 0, 0, 0, 0, 0, 0, 0, 0, 0, 0, 0, 0, 0, 0, 0, 0, 0, 0, 0, 0, 0, 0, 0, 0, 0, 0, 0, 0, 0, 0, 0, 0, 0, 0, 0, 0, 0, 0, 0, 0, 0, 0, 0, 0, 0, 0, 0, 0, 0, 0, 0, 0, 0, 0, 0, 0, 0, 0, 0, 0, 0, 0, 0, 0, 0, 0, 0, 0, 0, 0, 0, 0, 0, 0, 0, 0, 0, 0, 0, 0, 0, 0, 0, 0, 0, 0, 0, 0, 0, 0, 0, 0, 0, 0, 0, 0, 0, 0, 0, 0, 0, 0, 0, 0, 0, 0, 0, 0, 0, 0, 0, 0, 0, 0, 0, 0, 0, 0, 0, 0, 0, 0, 0, 0, 0, 0, 0, 0, 0, 0, 0, 0, 0, 0, 0, 0, 0, 0, 0, 0, 0, 0, 0, 0, 0, 0, 0, 0, 0, 0, 0, 0, 0, 0, 0, 0, 0, 0, 0, 0, 0, 1, 1, 1, 1, 1, 1, 1, 1, 1, 1, 1, 1, 1, 1, 1, 1, 1, 1, 1, 1, 1, 1, 1, 1, 1, 1, 1, 1, 1, 1, 1, 1, 1, 1, 1, 1, 1, 1, 1, 1, 1, 1, 1, 1, 1, 1, 1, 1, 1, 1, 1, 1, 1, 1, 1, 1, 1, 1, 1, 1, 1, 1, 1, 1, 1, 1, 1, 1, 1, 1, 1, 1, 1, 1, 1, 1, 1, 1, 1, 1, 1, 1, 1, 1, 1, 1, 1, 1, 1, 1, 1, 1, 1, 1, 1, 1, 1, 1, 1, 1, 1, 1, 1, 1, 1, 1, 1, 1, 1, 1, 1, 1, 1, 1, 1, 1, 1, 1, 1, 1, 1, 1, 1, 1, 1, 1, 1, 1, 1, 1, 1, 1, 1, 1, 1, 1, 1, 1, 1, 1, 1, 1, 1, 1, 1, 1, 1, 1, 1, 1, 1, 1, 1, 1, 1, 1, 1, 1, 1, 1, 1, 1, 1, 1, 1, 1, 1, 1, 1, 1, 1, 1, 1, 1, 1, 1, 1, 1, 1, 1, 1, 1, 1, 1, 1, 1, 1, 1, 1, 1, 1, 1, 1, 1, 1, 1, 1, 1, 1, 1, 1, 1, 1, 1, 1, 1, 1, 1, 1, 1, 1, 1, 1, 1, 1, 1, 1, 1, 1, 1, 1, 1, 1, 1, 1, 1, 1, 1, 1, 1, 1, 1, 1, 1, 1, 1, 1, 1, 1, 1, 1, 1, 1, 1, 1, 1, 1, 1, 1, 1, 1, 1, 1, 1, 1, 1, 1, 1, 1, 1, 1, 1, 1, 1, 1, 1, 1, 1, 1, 1, 1, 1, 1, 1, 1, 1, 1, 1, 1, 1, 1, 1, 1, 1, 1, 1, 1, 1, 1, 1, 1, 1, 1, 1, 1, 1, 1, 1, 1, 1, 1, 1, 1, 1, 1, 1, 1, 1, 1, 1, 1, 1, 1, 1, 1, 1, 1, 1, 1, 1, 1, 1, 1, 1, 1, 1, 1, 1, 1, 1, 1, 1, 1, 1, 1, 1, 1, 1, 1, 1, 1, 1, 1, 1, 1, 1, 1, 1, 1, 1, 1, 1, 1, 1, 1, 1, 1, 1, 1, 1, 0])
_uv = me_circle.uv_layers.new(name='UVMap')
_uv.uv.foreach_set('vector', [0.0, 0.0, 0.0, 0.0, 0.0, 0.0, 0.0, 0.0, 0.0, 0.0, 0.0, 0.0, 0.0, 0.0, 0.0, 0.0, 0.0, 0.0, 0.0, 0.0, 0.0, 0.0, 0.0, 0.0, 0.0, 0.0, 0.0, 0.0, 0.0, 0.0, 0.0, 0.0, 0.0, 0.0, 0.0, 0.0, 0.0, 0.0, 0.0, 0.0, 0.0, 0.0, 0.0, 0.0, 0.0, 0.0, 0.0, 0.0, 0.0, 0.0, 0.0, 0.0, 0.0, 0.0, 0.0, 0.0, 0.0, 0.0, 0.0, 0.0, 0.0, 0.0, 0.0, 0.0, 0.0, 0.0, 0.0, 0.0, 0.0, 0.0, 0.0, 0.0, 0.0, 0.0, 0.0, 0.0, 0.0, 0.0, 0.0, 0.0, 0.0, 0.0, 0.0, 0.0, 0.0, 0.0, 0.0, 0.0, 0.0, 0.0, 0.0, 0.0, 0.0, 0.0, 0.0, 0.0, 0.0, 0.0, 0.0, 0.0, 0.0, 0.0, 0.0, 0.0, 0.0, 0.0, 0.0, 0.0, 0.0, 0.0, 0.0, 0.0, 0.0, 0.0, 0.0, 0.0, 0.0, 0.0, 0.0, 0.0, 0.0, 0.0, 0.0, 0.0, 0.0, 0.0, 0.0, 0.0, 0.0, 0.0, 0.0, 0.0, 0.0, 0.0, 0.0, 0.0, 0.0, 0.0, 0.0, 0.0, 0.0, 0.0, 0.0, 0.0, 0.0, 0.0, 0.0, 0.0, 0.0, 0.0, 0.0, 0.0, 0.0, 0.0, 0.0, 0.0, 0.0, 0.0, 0.0, 0.0, 0.0, 0.0, 0.0, 0.0, 0.0, 0.0, 0.0, 0.0, 0.0, 0.0, 0.0, 0.0, 0.0, 0.0, 0.0, 0.0, 0.0, 0.0, 0.0, 0.0, 0.0, 0.0, 0.0, 0.0, 0.0, 0.0, 0.0, 0.0, 0.0, 0.0, 0.0, 0.0, 0.0, 0.0, 0.0, 0.0, 0.0, 0.0, 0.0, 0.0, 0.0, 0.0, 0.0, 0.0, 0.0, 0.0, 0.0, 0.0, 0.0, 0.0, 0.0, 0.0, 0.0, 0.0, 0.0, 0.0, 0.0, 0.0, 0.0, 0.0, 0.0, 0.0, 0.0, 0.0, 0.0, 0.0, 0.0, 0.0, 0.0, 0.0, 0.0, 0.0, 0.0, 0.0, 0.0, 0.0, 0.0, 0.0, 0.0, 0.0, 0.0, 0.0, 0.0, 0.0, 0.0, 0.0, 0.0, 0.0, 0.0, 0.0, 0.0, 0.0, 0.0, 0.0, 0.0, 0.0, 0.0, 0.0, 0.0, 0.0, 0.0, 0.0, 0.0, 0.0, 0.0, 0.0, 0.0, 0.0, 0.0, 0.0, 0.0, 0.0, 0.0, 0.0, 0.0, 0.0, 0.0, 0.0, 0.0, 0.0, 0.0, 0.0, 0.0, 0.0, 0.0, 0.0, 0.0, 0.0, 0.0, 0.0, 0.0, 0.0, 0.0, 0.0, 0.0, 0.0, 0.0, 0.0, 0.0, 0.0, 0.0, 0.0, 0.0, 0.0, 0.0, 0.0, 0.0, 0.0, 0.0, 0.0, 0.0, 0.0, 0.0, 0.0, 0.0, 0.0, 0.0, 0.0, 0.0, 0.0, 0.0, 0.0, 0.0, 0.0, 0.0, 0.0, 0.0, 0.0, 0.0, 0.0, 0.0, 0.0, 0.0, 0.0, 0.0, 0.0, 0.0, 0.0, 0.0, 0.0, 0.0, 0.0, 0.0, 0.0, 0.0, 0.0, 0.0, 0.0, 0.0, 0.0, 0.0, 0.0, 0.0, 0.0, 0.0, 0.0, 0.0, 0.0, 0.0, 0.0, 0.0, 0.0, 0.0, 0.0, 0.0, 0.0, 0.0, 0.0, 0.0, 0.0, 0.0, 0.0, 0.0, 0.0, 0.0, 0.0, 0.0, 0.0, 0.0, 0.0, 0.0, 0.0, 0.0, 0.0, 0.0, 0.0, 0.0, 0.0, 0.0, 0.0, 0.0, 0.0, 0.0, 0.0, 0.0, 0.0, 0.0, 0.0, 0.0, 0.0, 0.0, 0.0, 0.0, 0.0, 0.0, 0.0, 0.0, 0.0, 0.0, 0.0, 0.0, 0.0, 0.0, 0.0, 0.0, 0.0, 0.0, 0.0, 0.0, 0.0, 0.0, 0.0, 0.0, 0.0, 0.0, 0.0, 0.0, 0.0, 0.0, 0.0, 0.0, 0.0, 0.0, 0.0, 0.0, 0.0, 0.0, 0.0, 0.0, 0.0, 0.0, 0.0, 0.0, 0.0, 0.0, 0.0, 0.0, 0.0, 0.0, 0.0, 0.0, 0.0, 0.0, 0.0, 0.0, 0.0, 0.0, 0.0, 0.0, 0.0, 0.0, 0.0, 0.0, 0.0, 0.0, 0.0, 0.0, 0.0, 0.0, 0.0, 0.0, 0.0, 0.0, 0.0, 0.0, 0.0, 0.0, 0.0, 0.0, 0.0, 0.0, 0.0, 0.0, 0.0, 0.0, 0.0, 0.0, 0.0, 0.0, 0.0, 0.0, 0.0, 0.0, 0.0, 0.0, 0.0, 0.0, 0.0, 0.0, 0.0, 0.0, 0.0, 0.0, 0.0, 0.0, 0.0, 0.0, 0.0, 0.0, 0.0, 0.0, 0.0, 0.0, 0.0, 0.0, 0.0, 0.0, 0.0, 0.0, 0.0, 0.0, 0.0, 0.0, 0.0, 0.0, 0.0, 0.0, 0.0, 0.0, 0.0, 0.0, 0.0, 0.0, 0.0, 0.0, 0.0, 0.0, 0.0, 0.0, 0.0, 0.0, 0.0, 0.0, 0.0, 0.0, 0.0, 0.0, 0.0, 0.0, 0.0, 0.0, 0.0, 0.0, 0.0, 0.0, 0.0, 0.0, 0.0, 0.0, 0.0, 0.0, 0.0, 0.0, 0.0, 0.0, 0.0, 0.0, 0.0, 0.0, 0.0, 0.0, 0.0, 0.0, 0.0, 0.0, 0.0, 0.0, 0.0, 0.0, 0.0, 0.0, 0.0, 0.0, 0.0, 0.0, 0.0, 0.0, 0.0, 0.0, 0.0, 0.0, 0.0, 0.0, 0.0, 0.0, 0.0, 0.0, 0.0, 0.0, 0.0, 0.0, 0.0, 0.0, 0.0, 0.0, 0.0, 0.0, 0.0, 0.0, 0.0, 0.0, 0.0, 0.0, 0.0, 0.0, 0.0, 0.0, 0.0, 0.0, 0.0, 0.0, 0.0, 0.0, 0.0, 0.0, 0.0, 0.0, 0.0, 0.0, 0.0, 0.0, 0.0, 0.0, 0.0, 0.0, 0.0, 0.0, 0.0, 0.0, 0.0, 0.0, 0.0, 0.0, 0.0, 0.0, 0.0, 0.0, 0.0, 0.0, 0.0, 0.0, 0.0, 0.0, 0.0, 0.0, 0.0, 0.0, 0.0, 0.0, 0.0, 0.0, 0.0, 0.0, 0.0, 0.0, 0.0, 0.0, 0.0, 0.0, 0.0, 0.0, 0.0, 0.0, 0.0, 0.0, 0.0, 0.0, 0.0, 0.0, 0.0, 0.0, 0.0, 0.0, 0.0, 0.0, 0.0, 0.0, 0.0, 0.0, 0.0, 0.0, 0.0, 0.0, 0.0, 0.0, 0.0, 0.0, 0.0, 0.0, 0.0, 0.0, 0.0, 0.0, 0.0, 0.0, 0.0, 0.0, 0.0, 0.0, 0.0, 0.0, 0.0, 0.0, 0.0, 0.0, 0.0, 0.0, 0.0, 0.0, 0.0, 0.0, 0.0, 0.0, 0.0, 0.0, 0.0, 0.0, 0.0, 0.0, 0.0, 0.0, 0.0, 0.0, 0.0, 0.0, 0.0, 0.0, 0.0, 0.0, 0.0, 0.0, 0.0, 0.0, 0.0, 0.0, 0.0, 0.0, 0.0, 0.0, 0.0, 0.0, 0.0, 0.0, 0.0, 0.0, 0.0, 0.0, 0.0, 0.0, 0.0, 0.0, 0.0, 0.0, 0.0, 0.0, 0.0, 0.0, 0.0, 0.0, 0.0, 0.0, 0.0, 0.0, 0.0, 0.0, 0.0, 0.0, 0.0, 0.0, 0.0, 0.0, 0.0, 0.0, 0.0, 0.0, 0.0, 0.0, 0.0, 0.0, 0.0, 0.0, 0.0, 0.0, 0.0, 0.0, 0.0, 0.0, 0.0, 0.0, 0.0, 0.0, 0.0, 0.0, 0.0, 0.0, 0.0, 0.0, 0.0, 0.0, 0.0, 0.0, 0.0, 0.0, 0.0, 0.0, 0.0, 0.0, 0.0, 0.0, 0.0, 0.0, 0.0, 0.0, 0.0, 0.0, 0.0, 0.0, 0.0, 0.0, 0.0, 0.0, 0.0, 0.0, 0.0, 0.0, 0.0, 0.0, 0.0, 0.0, 0.0, 0.0, 0.0, 0.0, 0.0, 0.0, 0.0, 0.0, 0.0, 0.0, 0.0, 0.0, 0.0, 0.0, 0.0, 0.0, 0.0, 0.0, 0.0, 0.0, 0.0, 0.0, 0.0, 0.0, 0.0, 0.0, 0.0, 0.0, 0.0, 0.0, 0.0, 0.0, 0.0, 0.0, 0.0, 0.0, 0.0, 0.0, 0.0, 0.0, 0.0, 0.0, 0.0, 0.0, 0.0, 0.0, 0.0, 0.0, 0.0, 0.0, 0.0, 0.0, 0.0, 0.0, 0.0, 0.0, 0.0, 0.0, 0.0, 0.0, 0.0, 0.0, 0.0, 0.0, 0.0, 0.0, 0.0, 0.0, 0.0, 0.0, 0.0, 0.0, 0.0, 0.0, 0.0, 0.0, 0.0, 0.0, 0.0, 0.0, 0.0, 0.0, 0.0, 0.0, 0.0, 0.0, 0.0, 0.0, 0.0, 0.0, 0.0, 0.0, 0.0, 0.0, 0.0, 0.0, 0.0, 0.0, 0.0, 0.0, 0.0, 0.0, 0.0, 0.0, 0.0, 0.0, 0.0, 0.0, 0.0, 0.0, 0.0, 0.0, 0.0, 0.0, 0.0, 0.0, 0.0, 0.0, 0.0, 0.0, 0.0, 0.0, 0.0, 0.0, 0.0, 0.0, 0.0, 0.0, 0.0, 0.0, 0.0, 0.0, 0.0, 0.0, 0.0, 0.0, 0.0, 0.0, 0.0, 0.0, 0.0, 0.0, 0.0, 0.0, 0.0, 0.0, 0.0, 0.0, 0.0, 0.0, 0.0, 0.0, 0.0, 0.0, 0.0, 0.0, 0.0, 0.0, 0.0, 0.0, 0.0, 0.0, 0.0, 0.0, 0.0, 0.0, 0.0, 0.0, 0.0, 0.0, 0.0, 0.0, 0.0, 0.0, 0.0, 0.0, 0.0, 0.0, 0.0, 0.0, 0.0, 0.0, 0.0, 0.0, 0.0, 0.0, 0.0, 0.0, 0.0, 0.0, 0.0, 0.0, 0.0, 0.0, 0.0, 0.0, 0.0, 0.0, 0.0, 0.0, 0.0, 0.0, 0.0, 0.0, 0.0, 0.0, 0.0, 0.0, 0.0, 0.0, 0.0, 0.0, 0.0, 0.0, 0.0, 0.0, 0.0, 0.0, 0.0, 0.0, 0.0, 0.0, 0.0, 0.0, 0.0, 0.0, 0.0, 0.0, 0.0, 0.0, 0.0, 0.0, 0.0, 0.0, 0.0, 0.0, 0.0, 0.0, 0.0, 0.0, 0.0, 0.0, 0.0, 0.0, 0.0, 0.0, 0.0, 0.0, 0.0, 0.0, 0.0, 0.0, 0.0, 0.0, 0.0, 0.0, 0.0, 0.0, 0.0, 0.0, 0.0, 0.0, 0.0, 0.0, 0.0, 0.0, 0.0, 0.0, 0.0, 0.0, 0.0, 0.0, 0.0, 0.0, 0.0, 0.0, 0.0, 0.0, 0.0, 0.0, 0.0, 0.0, 0.0, 0.0, 0.0, 0.0, 0.0, 0.0, 0.0, 0.0, 0.0, 0.0, 0.0, 0.0, 0.0, 0.0, 0.0, 0.0, 0.0, 0.0, 0.0, 0.0, 0.0, 0.0, 0.0, 0.0, 0.0, 0.0, 0.0, 0.0, 0.0, 0.0, 0.0, 0.0, 0.0, 0.0, 0.0, 0.0, 0.0, 0.0, 0.0, 0.0, 0.0, 0.0, 0.0, 0.0, 0.0, 0.0, 0.0, 0.0, 0.0, 0.0, 0.0, 0.0, 0.0, 0.0, 0.0, 0.0, 0.0, 0.0, 0.0, 0.0, 0.0, 0.0, 0.0, 0.0, 0.0, 0.0, 0.0, 0.0, 0.0, 0.0, 0.0, 0.0, 0.0, 0.0, 0.0, 0.0, 0.0, 0.0, 0.0, 0.0, 0.0, 0.0, 0.0, 0.0, 0.0, 0.0, 0.0, 0.0, 0.0, 0.0, 0.0, 0.0, 0.0, 0.0, 0.0, 0.0, 0.0, 0.0, 0.0, 0.0, 0.0, 0.0, 0.0, 0.0, 0.0, 0.0, 0.0, 0.0, 0.0, 0.0, 0.0, 0.0, 0.0, 0.0, 0.0, 0.0, 0.0, 0.0, 0.0, 0.0, 0.0, 0.0, 0.0, 0.0, 0.0, 0.0, 0.0, 0.0, 0.0, 0.0, 0.0, 0.0, 0.0, 0.0, 0.0, 0.0, 0.0, 0.0, 0.0, 0.0, 0.0, 0.0, 0.0, 0.0, 0.0, 0.0, 0.0, 0.0, 0.0, 0.0, 0.0, 0.0, 0.0, 0.0, 0.0, 0.0, 0.0, 0.0, 0.0, 0.0, 0.0, 0.0, 0.0, 0.0, 0.0, 0.0, 0.0, 0.0, 0.0, 0.0, 0.0, 0.0, 0.0, 0.0, 0.0, 0.0, 0.0, 0.0, 0.0, 0.0, 0.0, 0.0, 0.0, 0.0, 0.0, 0.0, 0.0, 0.0, 0.0, 0.0, 0.0, 0.0, 0.0, 0.0, 0.0, 0.0, 0.0, 0.0, 0.0, 0.0, 0.0, 0.0, 0.0, 0.0, 0.0, 0.0, 0.0, 0.0, 0.0, 0.0, 0.0, 0.0, 0.0, 0.0, 0.0, 0.0, 0.0, 0.0, 0.0, 0.0, 0.0, 0.0, 0.0, 0.0, 0.0, 0.0, 0.0, 0.0, 0.0, 0.0, 0.0, 0.0, 0.0, 0.0, 0.0, 0.0, 0.0, 0.0, 0.0, 0.0, 0.0, 0.0, 0.0, 0.0, 0.0, 0.0, 0.0, 0.0, 0.0, 0.0, 0.0, 0.0, 0.0, 0.0, 0.0, 0.0, 0.0, 0.0, 0.0, 0.0, 0.0, 0.0, 0.0, 0.0, 0.0, 0.0, 0.0, 0.0, 0.0, 0.0, 0.0, 0.0, 0.0, 0.0, 0.0, 0.0, 0.0, 0.0, 0.0, 0.0, 0.0, 0.0, 0.0, 0.0, 0.0, 0.0, 0.0, 0.0, 0.0, 0.0, 0.0, 0.0, 0.0, 0.0, 0.0, 0.0, 0.0, 0.0, 0.0, 0.0, 0.0, 0.0, 0.0, 0.0, 0.0, 0.0, 0.0, 0.0, 0.0, 0.0, 0.0, 0.0, 0.0, 0.0, 0.0, 0.0, 0.0, 0.0, 0.0, 0.0, 0.0, 0.0, 0.0, 0.0, 0.0, 0.0, 0.0, 0.0, 0.0, 0.0, 0.0, 0.0, 0.0, 0.0, 0.0, 0.0, 0.0, 0.0, 0.0, 0.0, 0.0, 0.0, 0.0, 0.0, 0.0, 0.0, 0.0, 0.0, 0.0, 0.0, 0.0, 0.0, 0.0, 0.0, 0.0, 0.0, 0.0, 0.0, 0.0, 0.0, 0.0, 0.0, 0.0, 0.0, 0.0, 0.0, 0.0, 0.0, 0.0, 0.0, 0.0, 0.0, 0.0, 0.0, 0.0, 0.0, 0.0, 0.0, 0.0, 0.0, 0.0, 0.0, 0.0, 0.0, 0.0, 0.0, 0.0, 0.0, 0.0, 0.0, 0.0, 0.0, 0.0, 0.0, 0.0, 0.0, 0.0, 0.0, 0.0, 0.0, 0.0, 0.0, 0.0, 0.0, 0.0, 0.0, 0.0, 0.0, 0.0, 0.0, 0.0, 0.0, 0.0, 0.0, 0.0, 0.0, 0.0, 0.0, 0.0, 0.0, 0.0, 0.0, 0.0, 0.0, 0.0, 0.0, 0.0, 0.0, 0.0, 0.0, 0.0, 0.0, 0.0, 0.0, 0.0, 0.0, 0.0, 0.0, 0.0, 0.0, 0.0, 0.0, 0.0, 0.0, 0.0, 0.0, 0.0, 0.0, 0.0, 0.0, 0.0, 0.0, 0.0, 0.0, 0.0, 0.0, 0.0, 0.0, 0.0, 0.0, 0.0, 0.0, 0.0, 0.0, 0.0, 0.0, 0.0, 0.0, 0.0, 0.0, 0.0, 0.0, 0.0, 0.0, 0.0, 0.0, 0.0, 0.0, 0.0, 0.0, 0.0, 0.0, 0.0, 0.0, 0.0, 0.0, 0.0, 0.0, 0.0, 0.0, 0.0, 0.0, 0.0, 0.0, 0.0, 0.0, 0.0, 0.0, 0.0, 0.0, 0.0, 0.0, 0.0, 0.0, 0.0, 0.0, 0.0, 0.0, 0.0, 0.0, 0.0, 0.0, 0.0, 0.0, 0.0, 0.0, 0.0, 0.0, 0.0, 0.0, 0.0, 0.0, 0.0, 0.0, 0.0, 0.0, 0.0, 0.0, 0.0, 0.0, 0.0, 0.0, 0.0, 0.0, 0.0, 0.0, 0.0, 0.0, 0.0, 0.0, 0.0, 0.0, 0.0, 0.0, 0.0, 0.0, 0.0, 0.0, 0.0, 0.0, 0.0, 0.0, 0.0, 0.0, 0.0, 0.0, 0.0, 0.0, 0.0, 0.0, 0.0, 0.0, 0.0, 0.0, 0.0, 0.0, 0.0, 0.0, 0.0, 0.0, 0.0, 0.0, 0.0, 0.0, 0.0, 0.0, 0.0, 0.0, 0.0, 0.0, 0.0, 0.0, 0.0, 0.0, 0.0, 0.0, 0.0, 0.0, 0.0, 0.0, 0.0, 0.0, 0.0, 0.0, 0.0, 0.0, 0.0, 0.0, 0.0, 0.0, 0.0, 0.0, 0.0, 0.0, 0.0, 0.0, 0.0, 0.0, 0.0, 0.0, 0.0, 0.0, 0.0, 0.0, 0.0, 0.0, 0.0, 0.0, 0.0, 0.0, 0.0, 0.0, 0.0, 0.0, 0.0, 0.0, 0.0, 0.0, 0.0, 0.0, 0.0, 0.0, 0.0, 0.0, 0.0, 0.0, 0.0, 0.0, 0.0, 0.0, 0.0, 0.0, 0.0, 0.0, 0.0, 0.0, 0.0, 0.0, 0.0, 0.0, 0.0, 0.0, 0.0, 0.0, 0.0, 0.0, 0.0, 0.0, 0.0, 0.0, 0.0, 0.0, 0.0, 0.0, 0.0, 0.0, 0.0, 0.0, 0.0, 0.0, 0.0, 0.0, 0.0, 0.0, 0.0, 0.0, 0.0, 0.0, 0.0, 0.0, 0.0, 0.0, 0.0, 0.0, 0.0, 0.0, 0.0, 0.0, 0.0, 0.0, 0.0, 0.0, 0.0, 0.0, 0.0, 0.0, 0.0, 0.0, 0.0, 0.0, 0.0, 0.0, 0.0, 0.0, 0.0, 0.0, 0.0, 0.0, 0.0, 0.0, 0.0, 0.0, 0.0, 0.0, 0.0, 0.0, 0.0, 0.0, 0.0, 0.0, 0.0, 0.0, 0.0, 0.0, 0.0, 0.0, 0.0, 0.0, 0.0, 0.0, 0.0, 0.0, 0.0, 0.0, 0.0, 0.0, 0.0, 0.0, 0.0, 0.0, 0.0, 0.0, 0.0, 0.0, 0.0, 0.0, 0.0, 0.0, 0.0, 0.0, 0.0, 0.0, 0.0, 0.0, 0.0, 0.0, 0.0, 0.0, 0.0, 0.0, 0.0, 0.0, 0.0, 0.0, 0.0, 0.0, 0.0, 0.0, 0.0, 0.0, 0.0, 0.0, 0.0, 0.0, 0.0, 0.0, 0.0, 0.0, 0.0, 0.0, 0.0, 0.0, 0.0, 0.0, 0.0, 0.0, 0.0, 0.0, 0.0, 0.0, 0.0, 0.0, 0.0, 0.0, 0.0, 0.0, 0.0, 0.0, 0.0, 0.0, 0.0, 0.0, 0.0, 0.0, 0.0, 0.0, 0.0, 0.0, 0.0, 0.0, 0.0, 0.0, 0.0, 0.0, 0.0, 0.0, 0.0, 0.0, 0.0, 0.0, 0.0, 0.0, 0.0, 0.0, 0.0, 0.0, 0.0, 0.0, 0.0, 0.0, 0.0, 0.0, 0.0, 0.0, 0.0, 0.0, 0.0, 0.0, 0.0, 0.0, 0.0, 0.0, 0.0, 0.0, 0.0, 0.0, 0.0, 0.0, 0.0, 0.0, 0.0, 0.0, 0.0, 0.0, 0.0, 0.0, 0.0, 0.0, 0.0, 0.0, 0.0, 0.0, 0.0, 0.0, 0.0, 0.0, 0.0, 0.0, 0.0, 0.0, 0.0, 0.0, 0.0, 0.0, 0.0, 0.0, 0.0, 0.0, 0.0, 0.0, 0.0, 0.0, 0.0, 0.0, 0.0, 0.0, 0.0, 0.0, 0.0, 0.0, 0.0, 0.0, 0.0, 0.0, 0.0, 0.0, 0.0, 0.0, 0.0, 0.0, 0.0, 0.0, 0.0, 0.0, 0.0, 0.0, 0.0, 0.0, 0.0, 0.0, 0.0, 0.0, 0.0, 0.0, 0.0, 0.0, 0.0, 0.0, 0.0, 0.0, 0.0, 0.0, 0.0, 0.0, 0.0, 0.0, 0.0, 0.0, 0.0, 0.0, 0.0, 0.0, 0.0, 0.0, 0.0, 0.0, 0.0, 0.0, 0.0, 0.0, 0.0, 0.0, 0.0, 0.0, 0.0, 0.0, 0.0, 0.0, 0.0, 0.0, 0.0, 0.0, 0.0, 0.0, 0.0, 0.0, 0.0, 0.0, 0.0, 0.0, 0.0, 0.0, 0.0, 0.0, 0.0, 0.0, 0.0, 0.0, 0.0, 0.0, 0.0, 0.0, 0.0, 0.0, 0.0, 0.0, 0.0, 0.0, 0.0, 0.0, 0.0, 0.0, 0.0, 0.0, 0.0, 0.0, 0.0, 0.0, 0.0, 0.0, 0.0, 0.0, 0.0, 0.0, 0.0, 0.0, 0.0, 0.0, 0.0, 0.0, 0.0, 0.0, 0.0, 0.0, 0.0, 0.0, 0.0, 0.0, 0.0, 0.0, 0.0, 0.0, 0.0, 0.0, 0.0, 0.0, 0.0, 0.0, 0.0, 0.0, 0.0, 0.0, 0.0, 0.0, 0.0, 0.0, 0.0, 0.0, 0.0, 0.0, 0.0, 0.0, 0.0, 0.0, 0.0, 0.0, 0.0, 0.0, 0.0, 0.0, 0.0, 0.0, 0.0, 0.0, 0.0, 0.0, 0.0, 0.0, 0.0, 0.0, 0.0, 0.0, 0.0, 0.0, 0.0, 0.0, 0.0, 0.0, 0.0, 0.0, 0.0, 0.0, 0.0, 0.0, 0.0, 0.0, 0.0, 0.0, 0.0, 0.0, 0.0, 0.0, 0.0, 0.0, 0.0, 0.0, 0.0, 0.0, 0.0, 0.0, 0.0, 0.0, 0.0, 0.0, 0.0, 0.0, 0.0, 0.0, 0.0, 0.0, 0.0, 0.0, 0.0, 0.0, 0.0, 0.0, 0.0, 0.0, 0.0, 0.0, 0.0, 0.0, 0.0, 0.0, 0.0, 0.0, 0.0, 0.0, 0.0, 0.0, 0.0, 0.0, 0.0, 0.0, 0.0, 0.0, 0.0, 0.0, 0.0, 0.0, 0.0, 0.0, 0.0, 0.0, 0.0, 0.0, 0.0, 0.0, 0.0, 0.0, 0.0, 0.0, 0.0, 0.0, 0.0, 0.0, 0.0, 0.0, 0.0, 0.0, 0.0, 0.0, 0.0, 0.0, 0.0, 0.0, 0.0, 0.0, 0.0, 0.0, 0.0, 0.0, 0.0, 0.0, 0.0, 0.0, 0.0, 0.0, 0.0, 0.0, 0.0, 0.0, 0.0, 0.0, 0.0, 0.0, 0.0, 0.0, 0.0, 0.0, 0.0, 0.0, 0.0, 0.0, 0.0, 0.0, 0.0, 0.0, 0.0, 0.0, 0.0, 0.0, 0.0, 0.0, 0.0, 0.0, 0.0, 0.0, 0.0, 0.0, 0.0, 0.0, 0.0, 0.0, 0.0, 0.0, 0.0, 0.0, 0.0, 0.0, 0.0, 0.0, 0.0, 0.0, 0.0, 0.0, 0.0, 0.0, 0.0, 0.0, 0.0, 0.0, 0.0, 0.0, 0.0, 0.0, 0.0, 0.0, 0.0, 0.0, 0.0, 0.0, 0.0, 0.0, 0.0, 0.0, 0.0, 0.0, 0.0, 0.0, 0.0, 0.0, 0.0, 0.0, 0.0, 0.0, 0.0, 0.0, 0.0, 0.0, 0.0, 0.0, 0.0, 0.0, 0.0, 0.0, 0.0, 0.0, 0.0, 0.0, 0.0, 0.0, 0.0, 0.0, 0.0, 0.0, 0.0, 0.0, 0.0, 0.0, 0.0, 0.0, 0.0, 0.0, 0.0, 0.0, 0.0, 0.0, 0.0, 0.0, 0.0, 0.0, 0.0, 0.0, 0.0, 0.0, 0.0, 0.0, 0.0, 0.0, 0.0, 0.0, 0.0, 0.0, 0.0, 0.0, 0.0, 0.0, 0.0, 0.0, 0.0, 0.0, 0.0, 0.0, 0.0, 0.0, 0.0, 0.0, 0.0, 0.0, 0.0, 0.0, 0.0, 0.0, 0.0, 0.0, 0.0, 0.0, 0.0, 0.0, 0.0, 0.0, 0.0, 0.0, 0.0, 0.0, 0.0, 0.0, 0.0, 0.0, 0.0, 0.0, 0.0, 0.0, 0.0, 0.0, 0.0, 0.0, 0.0, 0.0, 0.0, 0.0, 0.0, 0.0, 0.0, 0.0, 0.0, 0.0, 0.0, 0.0, 0.0, 0.0, 0.0, 0.0, 0.0, 0.0, 0.0, 0.0, 0.0, 0.0, 0.0, 0.0, 0.0, 0.0, 0.0, 0.0, 0.0, 0.0, 0.0, 0.0, 0.0, 0.0, 0.0, 0.0, 0.0, 0.0, 0.0, 0.0, 0.0, 0.0, 0.0, 0.0, 0.0, 0.0, 0.0, 0.0, 0.0, 0.0, 0.0, 0.0, 1.0, 0.02857, 1.0, 0.02857, 0.9167, 0.0, 0.9167, 0.0, 0.08333, 0.02857, 0.08333, 0.02857, 0.0, 0.0, 0.0, 0.0, 0.1667, 0.02857, 0.1667, 0.02857, 0.08333, 0.0, 0.08333, 0.0, 0.25, 0.02857, 0.25, 0.02857, 0.1667, 0.0, 0.1667, 0.0, 0.3333, 0.02857, 0.3333, 0.02857, 0.25, 0.0, 0.25, 0.0, 0.4167, 0.02857, 0.4167, 0.02857, 0.3333, 0.0, 0.3333, 0.0, 0.5, 0.02857, 0.5, 0.02857, 0.4167, 0.0, 0.4167, 0.0, 0.5833, 0.02857, 0.5833, 0.02857, 0.5, 0.0, 0.5, 0.0, 0.6667, 0.02857, 0.6667, 0.02857, 0.5833, 0.0, 0.5833, 0.0, 0.75, 0.02857, 0.75, 0.02857, 0.6667, 0.0, 0.6667, 0.0, 0.8333, 0.02857, 0.8333, 0.02857, 0.75, 0.0, 0.75, 0.0, 0.9167, 0.02857, 0.9167, 0.02857, 0.8333, 0.0, 0.8333, 0.02857, 1.0, 0.05714, 1.0, 0.05714, 0.9167, 0.02857, 0.9167, 0.02857, 0.08333, 0.05714, 0.08333, 0.05714, 0.0, 0.02857, 0.0, 0.02857, 0.1667, 0.05714, 0.1667, 0.05714, 0.08333, 0.02857, 0.08333, 0.02857, 0.25, 0.05714, 0.25, 0.05714, 0.1667, 0.02857, 0.1667, 0.02857, 0.3333, 0.05714, 0.3333, 0.05714, 0.25, 0.02857, 0.25, 0.02857, 0.4167, 0.05714, 0.4167, 0.05714, 0.3333, 0.02857, 0.3333, 0.02857, 0.5, 0.05714, 0.5, 0.05714, 0.4167, 0.02857, 0.4167, 0.02857, 0.5833, 0.05714, 0.5833, 0.05714, 0.5, 0.02857, 0.5, 0.02857, 0.6667, 0.05714, 0.6667, 0.05714, 0.5833, 0.02857, 0.5833, 0.02857, 0.75, 0.05714, 0.75, 0.05714, 0.6667, 0.02857, 0.6667, 0.02857, 0.8333, 0.05714, 0.8333, 0.05714, 0.75, 0.02857, 0.75, 0.02857, 0.9167, 0.05714, 0.9167, 0.05714, 0.8333, 0.02857, 0.8333, 0.05714, 1.0, 0.08571, 1.0, 0.08571, 0.9167, 0.05714, 0.9167, 0.05714, 0.08333, 0.08571, 0.08333, 0.08571, 0.0, 0.05714, 0.0, 0.05714, 0.1667, 0.08571, 0.1667, 0.08571, 0.08333, 0.05714, 0.08333, 0.05714, 0.25, 0.08571, 0.25, 0.08571, 0.1667, 0.05714, 0.1667, 0.05714, 0.3333, 0.08571, 0.3333, 0.08571, 0.25, 0.05714, 0.25, 0.05714, 0.4167, 0.08571, 0.4167, 0.08571, 0.3333, 0.05714, 0.3333, 0.05714, 0.5, 0.08571, 0.5, 0.08571, 0.4167, 0.05714, 0.4167, 0.05714, 0.5833, 0.08571, 0.5833, 0.08571, 0.5, 0.05714, 0.5, 0.05714, 0.6667, 0.08571, 0.6667, 0.08571, 0.5833, 0.05714, 0.5833, 0.05714, 0.75, 0.08571, 0.75, 0.08571, 0.6667, 0.05714, 0.6667, 0.05714, 0.8333, 0.08571, 0.8333, 0.08571, 0.75, 0.05714, 0.75, 0.05714, 0.9167, 0.08571, 0.9167, 0.08571, 0.8333, 0.05714, 0.8333, 0.08571, 1.0, 0.1143, 1.0, 0.1143, 0.9167, 0.08571, 0.9167, 0.08571, 0.08333, 0.1143, 0.08333, 0.1143, 0.0, 0.08571, 0.0, 0.08571, 0.1667, 0.1143, 0.1667, 0.1143, 0.08333, 0.08571, 0.08333, 0.08571, 0.25, 0.1143, 0.25, 0.1143, 0.1667, 0.08571, 0.1667, 0.08571, 0.3333, 0.1143, 0.3333, 0.1143, 0.25, 0.08571, 0.25, 0.08571, 0.4167, 0.1143, 0.4167, 0.1143, 0.3333, 0.08571, 0.3333, 0.08571, 0.5, 0.1143, 0.5, 0.1143, 0.4167, 0.08571, 0.4167, 0.08571, 0.5833, 0.1143, 0.5833, 0.1143, 0.5, 0.08571, 0.5, 0.08571, 0.6667, 0.1143, 0.6667, 0.1143, 0.5833, 0.08571, 0.5833, 0.08571, 0.75, 0.1143, 0.75, 0.1143, 0.6667, 0.08571, 0.6667, 0.08571, 0.8333, 0.1143, 0.8333, 0.1143, 0.75, 0.08571, 0.75, 0.08571, 0.9167, 0.1143, 0.9167, 0.1143, 0.8333, 0.08571, 0.8333, 0.1143, 1.0, 0.1429, 1.0, 0.1429, 0.9167, 0.1143, 0.9167, 0.1143, 0.08333, 0.1429, 0.08333, 0.1429, 0.0, 0.1143, 0.0, 0.1143, 0.1667, 0.1429, 0.1667, 0.1429, 0.08333, 0.1143, 0.08333, 0.1143, 0.25, 0.1429, 0.25, 0.1429, 0.1667, 0.1143, 0.1667, 0.1143, 0.3333, 0.1429, 0.3333, 0.1429, 0.25, 0.1143, 0.25, 0.1143, 0.4167, 0.1429, 0.4167, 0.1429, 0.3333, 0.1143, 0.3333, 0.1143, 0.5, 0.1429, 0.5, 0.1429, 0.4167, 0.1143, 0.4167, 0.1143, 0.5833, 0.1429, 0.5833, 0.1429, 0.5, 0.1143, 0.5, 0.1143, 0.6667, 0.1429, 0.6667, 0.1429, 0.5833, 0.1143, 0.5833, 0.1143, 0.75, 0.1429, 0.75, 0.1429, 0.6667, 0.1143, 0.6667, 0.1143, 0.8333, 0.1429, 0.8333, 0.1429, 0.75, 0.1143, 0.75, 0.1143, 0.9167, 0.1429, 0.9167, 0.1429, 0.8333, 0.1143, 0.8333, 0.1429, 1.0, 0.1714, 1.0, 0.1714, 0.9167, 0.1429, 0.9167, 0.1429, 0.08333, 0.1714, 0.08333, 0.1714, 0.0, 0.1429, 0.0, 0.1429, 0.1667, 0.1714, 0.1667, 0.1714, 0.08333, 0.1429, 0.08333, 0.1429, 0.25, 0.1714, 0.25, 0.1714, 0.1667, 0.1429, 0.1667, 0.1429, 0.3333, 0.1714, 0.3333, 0.1714, 0.25, 0.1429, 0.25, 0.1429, 0.4167, 0.1714, 0.4167, 0.1714, 0.3333, 0.1429, 0.3333, 0.1429, 0.5, 0.1714, 0.5, 0.1714, 0.4167, 0.1429, 0.4167, 0.1429, 0.5833, 0.1714, 0.5833, 0.1714, 0.5, 0.1429, 0.5, 0.1429, 0.6667, 0.1714, 0.6667, 0.1714, 0.5833, 0.1429, 0.5833, 0.1429, 0.75, 0.1714, 0.75, 0.1714, 0.6667, 0.1429, 0.6667, 0.1429, 0.8333, 0.1714, 0.8333, 0.1714, 0.75, 0.1429, 0.75, 0.1429, 0.9167, 0.1714, 0.9167, 0.1714, 0.8333, 0.1429, 0.8333, 0.1714, 1.0, 0.2, 1.0, 0.2, 0.9167, 0.1714, 0.9167, 0.1714, 0.08333, 0.2, 0.08333, 0.2, 0.0, 0.1714, 0.0, 0.1714, 0.1667, 0.2, 0.1667, 0.2, 0.08333, 0.1714, 0.08333, 0.1714, 0.25, 0.2, 0.25, 0.2, 0.1667, 0.1714, 0.1667, 0.1714, 0.3333, 0.2, 0.3333, 0.2, 0.25, 0.1714, 0.25, 0.1714, 0.4167, 0.2, 0.4167, 0.2, 0.3333, 0.1714, 0.3333, 0.1714, 0.5, 0.2, 0.5, 0.2, 0.4167, 0.1714, 0.4167, 0.1714, 0.5833, 0.2, 0.5833, 0.2, 0.5, 0.1714, 0.5, 0.1714, 0.6667, 0.2, 0.6667, 0.2, 0.5833, 0.1714, 0.5833, 0.1714, 0.75, 0.2, 0.75, 0.2, 0.6667, 0.1714, 0.6667, 0.1714, 0.8333, 0.2, 0.8333, 0.2, 0.75, 0.1714, 0.75, 0.1714, 0.9167, 0.2, 0.9167, 0.2, 0.8333, 0.1714, 0.8333, 0.2, 1.0, 0.2286, 1.0, 0.2286, 0.9167, 0.2, 0.9167, 0.2, 0.08333, 0.2286, 0.08333, 0.2286, 0.0, 0.2, 0.0, 0.2, 0.1667, 0.2286, 0.1667, 0.2286, 0.08333, 0.2, 0.08333, 0.2, 0.25, 0.2286, 0.25, 0.2286, 0.1667, 0.2, 0.1667, 0.2, 0.3333, 0.2286, 0.3333, 0.2286, 0.25, 0.2, 0.25, 0.2, 0.4167, 0.2286, 0.4167, 0.2286, 0.3333, 0.2, 0.3333, 0.2, 0.5, 0.2286, 0.5, 0.2286, 0.4167, 0.2, 0.4167, 0.2, 0.5833, 0.2286, 0.5833, 0.2286, 0.5, 0.2, 0.5, 0.2, 0.6667, 0.2286, 0.6667, 0.2286, 0.5833, 0.2, 0.5833, 0.2, 0.75, 0.2286, 0.75, 0.2286, 0.6667, 0.2, 0.6667, 0.2, 0.8333, 0.2286, 0.8333, 0.2286, 0.75, 0.2, 0.75, 0.2, 0.9167, 0.2286, 0.9167, 0.2286, 0.8333, 0.2, 0.8333, 0.2286, 1.0, 0.2571, 1.0, 0.2571, 0.9167, 0.2286, 0.9167, 0.2286, 0.08333, 0.2571, 0.08333, 0.2571, 0.0, 0.2286, 0.0, 0.2286, 0.1667, 0.2571, 0.1667, 0.2571, 0.08333, 0.2286, 0.08333, 0.2286, 0.25, 0.2571, 0.25, 0.2571, 0.1667, 0.2286, 0.1667, 0.2286, 0.3333, 0.2571, 0.3333, 0.2571, 0.25, 0.2286, 0.25, 0.2286, 0.4167, 0.2571, 0.4167, 0.2571, 0.3333, 0.2286, 0.3333, 0.2286, 0.5, 0.2571, 0.5, 0.2571, 0.4167, 0.2286, 0.4167, 0.2286, 0.5833, 0.2571, 0.5833, 0.2571, 0.5, 0.2286, 0.5, 0.2286, 0.6667, 0.2571, 0.6667, 0.2571, 0.5833, 0.2286, 0.5833, 0.2286, 0.75, 0.2571, 0.75, 0.2571, 0.6667, 0.2286, 0.6667, 0.2286, 0.8333, 0.2571, 0.8333, 0.2571, 0.75, 0.2286, 0.75, 0.2286, 0.9167, 0.2571, 0.9167, 0.2571, 0.8333, 0.2286, 0.8333, 0.2571, 1.0, 0.2857, 1.0, 0.2857, 0.9167, 0.2571, 0.9167, 0.2571, 0.08333, 0.2857, 0.08333, 0.2857, 0.0, 0.2571, 0.0, 0.2571, 0.1667, 0.2857, 0.1667, 0.2857, 0.08333, 0.2571, 0.08333, 0.2571, 0.25, 0.2857, 0.25, 0.2857, 0.1667, 0.2571, 0.1667, 0.2571, 0.3333, 0.2857, 0.3333, 0.2857, 0.25, 0.2571, 0.25, 0.2571, 0.4167, 0.2857, 0.4167, 0.2857, 0.3333, 0.2571, 0.3333, 0.2571, 0.5, 0.2857, 0.5, 0.2857, 0.4167, 0.2571, 0.4167, 0.2571, 0.5833, 0.2857, 0.5833, 0.2857, 0.5, 0.2571, 0.5, 0.2571, 0.6667, 0.2857, 0.6667, 0.2857, 0.5833, 0.2571, 0.5833, 0.2571, 0.75, 0.2857, 0.75, 0.2857, 0.6667, 0.2571, 0.6667, 0.2571, 0.8333, 0.2857, 0.8333, 0.2857, 0.75, 0.2571, 0.75, 0.2571, 0.9167, 0.2857, 0.9167, 0.2857, 0.8333, 0.2571, 0.8333, 0.2857, 1.0, 0.3143, 1.0, 0.3143, 0.9167, 0.2857, 0.9167, 0.2857, 0.08333, 0.3143, 0.08333, 0.3143, 0.0, 0.2857, 0.0, 0.2857, 0.1667, 0.3143, 0.1667, 0.3143, 0.08333, 0.2857, 0.08333, 0.2857, 0.25, 0.3143, 0.25, 0.3143, 0.1667, 0.2857, 0.1667, 0.2857, 0.3333, 0.3143, 0.3333, 0.3143, 0.25, 0.2857, 0.25, 0.2857, 0.4167, 0.3143, 0.4167, 0.3143, 0.3333, 0.2857, 0.3333, 0.2857, 0.5, 0.3143, 0.5, 0.3143, 0.4167, 0.2857, 0.4167, 0.2857, 0.5833, 0.3143, 0.5833, 0.3143, 0.5, 0.2857, 0.5, 0.2857, 0.6667, 0.3143, 0.6667, 0.3143, 0.5833, 0.2857, 0.5833, 0.2857, 0.75, 0.3143, 0.75, 0.3143, 0.6667, 0.2857, 0.6667, 0.2857, 0.8333, 0.3143, 0.8333, 0.3143, 0.75, 0.2857, 0.75, 0.2857, 0.9167, 0.3143, 0.9167, 0.3143, 0.8333, 0.2857, 0.8333, 0.3143, 1.0, 0.3429, 1.0, 0.3429, 0.9167, 0.3143, 0.9167, 0.3143, 0.08333, 0.3429, 0.08333, 0.3429, 0.0, 0.3143, 0.0, 0.3143, 0.1667, 0.3429, 0.1667, 0.3429, 0.08333, 0.3143, 0.08333, 0.3143, 0.25, 0.3429, 0.25, 0.3429, 0.1667, 0.3143, 0.1667, 0.3143, 0.3333, 0.3429, 0.3333, 0.3429, 0.25, 0.3143, 0.25, 0.3143, 0.4167, 0.3429, 0.4167, 0.3429, 0.3333, 0.3143, 0.3333, 0.3143, 0.5, 0.3429, 0.5, 0.3429, 0.4167, 0.3143, 0.4167, 0.3143, 0.5833, 0.3429, 0.5833, 0.3429, 0.5, 0.3143, 0.5, 0.3143, 0.6667, 0.3429, 0.6667, 0.3429, 0.5833, 0.3143, 0.5833, 0.3143, 0.75, 0.3429, 0.75, 0.3429, 0.6667, 0.3143, 0.6667, 0.3143, 0.8333, 0.3429, 0.8333, 0.3429, 0.75, 0.3143, 0.75, 0.3143, 0.9167, 0.3429, 0.9167, 0.3429, 0.8333, 0.3143, 0.8333, 0.3429, 1.0, 0.3714, 1.0, 0.3714, 0.9167, 0.3429, 0.9167, 0.3429, 0.08333, 0.3714, 0.08333, 0.3714, 0.0, 0.3429, 0.0, 0.3429, 0.1667, 0.3714, 0.1667, 0.3714, 0.08333, 0.3429, 0.08333, 0.3429, 0.25, 0.3714, 0.25, 0.3714, 0.1667, 0.3429, 0.1667, 0.3429, 0.3333, 0.3714, 0.3333, 0.3714, 0.25, 0.3429, 0.25, 0.3429, 0.4167, 0.3714, 0.4167, 0.3714, 0.3333, 0.3429, 0.3333, 0.3429, 0.5, 0.3714, 0.5, 0.3714, 0.4167, 0.3429, 0.4167, 0.3429, 0.5833, 0.3714, 0.5833, 0.3714, 0.5, 0.3429, 0.5, 0.3429, 0.6667, 0.3714, 0.6667, 0.3714, 0.5833, 0.3429, 0.5833, 0.3429, 0.75, 0.3714, 0.75, 0.3714, 0.6667, 0.3429, 0.6667, 0.3429, 0.8333, 0.3714, 0.8333, 0.3714, 0.75, 0.3429, 0.75, 0.3429, 0.9167, 0.3714, 0.9167, 0.3714, 0.8333, 0.3429, 0.8333, 0.3714, 1.0, 0.4, 1.0, 0.4, 0.9167, 0.3714, 0.9167, 0.3714, 0.08333, 0.4, 0.08333, 0.4, 0.0, 0.3714, 0.0, 0.3714, 0.1667, 0.4, 0.1667, 0.4, 0.08333, 0.3714, 0.08333, 0.3714, 0.25, 0.4, 0.25, 0.4, 0.1667, 0.3714, 0.1667, 0.3714, 0.3333, 0.4, 0.3333, 0.4, 0.25, 0.3714, 0.25, 0.3714, 0.4167, 0.4, 0.4167, 0.4, 0.3333, 0.3714, 0.3333, 0.3714, 0.5, 0.4, 0.5, 0.4, 0.4167, 0.3714, 0.4167, 0.3714, 0.5833, 0.4, 0.5833, 0.4, 0.5, 0.3714, 0.5, 0.3714, 0.6667, 0.4, 0.6667, 0.4, 0.5833, 0.3714, 0.5833, 0.3714, 0.75, 0.4, 0.75, 0.4, 0.6667, 0.3714, 0.6667, 0.3714, 0.8333, 0.4, 0.8333, 0.4, 0.75, 0.3714, 0.75, 0.3714, 0.9167, 0.4, 0.9167, 0.4, 0.8333, 0.3714, 0.8333, 0.4, 1.0, 0.4286, 1.0, 0.4286, 0.9167, 0.4, 0.9167, 0.4, 0.08333, 0.4286, 0.08333, 0.4286, 0.0, 0.4, 0.0, 0.4, 0.1667, 0.4286, 0.1667, 0.4286, 0.08333, 0.4, 0.08333, 0.4, 0.25, 0.4286, 0.25, 0.4286, 0.1667, 0.4, 0.1667, 0.4, 0.3333, 0.4286, 0.3333, 0.4286, 0.25, 0.4, 0.25, 0.4, 0.4167, 0.4286, 0.4167, 0.4286, 0.3333, 0.4, 0.3333, 0.4, 0.5, 0.4286, 0.5, 0.4286, 0.4167, 0.4, 0.4167, 0.4, 0.5833, 0.4286, 0.5833, 0.4286, 0.5, 0.4, 0.5, 0.4, 0.6667, 0.4286, 0.6667, 0.4286, 0.5833, 0.4, 0.5833, 0.4, 0.75, 0.4286, 0.75, 0.4286, 0.6667, 0.4, 0.6667, 0.4, 0.8333, 0.4286, 0.8333, 0.4286, 0.75, 0.4, 0.75, 0.4, 0.9167, 0.4286, 0.9167, 0.4286, 0.8333, 0.4, 0.8333, 0.4286, 1.0, 0.4571, 1.0, 0.4571, 0.9167, 0.4286, 0.9167, 0.4286, 0.08333, 0.4571, 0.08333, 0.4571, 0.0, 0.4286, 0.0, 0.4286, 0.1667, 0.4571, 0.1667, 0.4571, 0.08333, 0.4286, 0.08333, 0.4286, 0.25, 0.4571, 0.25, 0.4571, 0.1667, 0.4286, 0.1667, 0.4286, 0.3333, 0.4571, 0.3333, 0.4571, 0.25, 0.4286, 0.25, 0.4286, 0.4167, 0.4571, 0.4167, 0.4571, 0.3333, 0.4286, 0.3333, 0.4286, 0.5, 0.4571, 0.5, 0.4571, 0.4167, 0.4286, 0.4167, 0.4286, 0.5833, 0.4571, 0.5833, 0.4571, 0.5, 0.4286, 0.5, 0.4286, 0.6667, 0.4571, 0.6667, 0.4571, 0.5833, 0.4286, 0.5833, 0.4286, 0.75, 0.4571, 0.75, 0.4571, 0.6667, 0.4286, 0.6667, 0.4286, 0.8333, 0.4571, 0.8333, 0.4571, 0.75, 0.4286, 0.75, 0.4286, 0.9167, 0.4571, 0.9167, 0.4571, 0.8333, 0.4286, 0.8333, 0.4571, 1.0, 0.4857, 1.0, 0.4857, 0.9167, 0.4571, 0.9167, 0.4571, 0.08333, 0.4857, 0.08333, 0.4857, 0.0, 0.4571, 0.0, 0.4571, 0.1667, 0.4857, 0.1667, 0.4857, 0.08333, 0.4571, 0.08333, 0.4571, 0.25, 0.4857, 0.25, 0.4857, 0.1667, 0.4571, 0.1667, 0.4571, 0.3333, 0.4857, 0.3333, 0.4857, 0.25, 0.4571, 0.25, 0.4571, 0.4167, 0.4857, 0.4167, 0.4857, 0.3333, 0.4571, 0.3333, 0.4571, 0.5, 0.4857, 0.5, 0.4857, 0.4167, 0.4571, 0.4167, 0.4571, 0.5833, 0.4857, 0.5833, 0.4857, 0.5, 0.4571, 0.5, 0.4571, 0.6667, 0.4857, 0.6667, 0.4857, 0.5833, 0.4571, 0.5833, 0.4571, 0.75, 0.4857, 0.75, 0.4857, 0.6667, 0.4571, 0.6667, 0.4571, 0.8333, 0.4857, 0.8333, 0.4857, 0.75, 0.4571, 0.75, 0.4571, 0.9167, 0.4857, 0.9167, 0.4857, 0.8333, 0.4571, 0.8333, 0.4857, 1.0, 0.5143, 1.0, 0.5143, 0.9167, 0.4857, 0.9167, 0.4857, 0.08333, 0.5143, 0.08333, 0.5143, 0.0, 0.4857, 0.0, 0.4857, 0.1667, 0.5143, 0.1667, 0.5143, 0.08333, 0.4857, 0.08333, 0.4857, 0.25, 0.5143, 0.25, 0.5143, 0.1667, 0.4857, 0.1667, 0.4857, 0.3333, 0.5143, 0.3333, 0.5143, 0.25, 0.4857, 0.25, 0.4857, 0.4167, 0.5143, 0.4167, 0.5143, 0.3333, 0.4857, 0.3333, 0.4857, 0.5, 0.5143, 0.5, 0.5143, 0.4167, 0.4857, 0.4167, 0.4857, 0.5833, 0.5143, 0.5833, 0.5143, 0.5, 0.4857, 0.5, 0.4857, 0.6667, 0.5143, 0.6667, 0.5143, 0.5833, 0.4857, 0.5833, 0.4857, 0.75, 0.5143, 0.75, 0.5143, 0.6667, 0.4857, 0.6667, 0.4857, 0.8333, 0.5143, 0.8333, 0.5143, 0.75, 0.4857, 0.75, 0.4857, 0.9167, 0.5143, 0.9167, 0.5143, 0.8333, 0.4857, 0.8333, 0.5143, 1.0, 0.5429, 1.0, 0.5429, 0.9167, 0.5143, 0.9167, 0.5143, 0.08333, 0.5429, 0.08333, 0.5429, 0.0, 0.5143, 0.0, 0.5143, 0.1667, 0.5429, 0.1667, 0.5429, 0.08333, 0.5143, 0.08333, 0.5143, 0.25, 0.5429, 0.25, 0.5429, 0.1667, 0.5143, 0.1667, 0.5143, 0.3333, 0.5429, 0.3333, 0.5429, 0.25, 0.5143, 0.25, 0.5143, 0.4167, 0.5429, 0.4167, 0.5429, 0.3333, 0.5143, 0.3333, 0.5143, 0.5, 0.5429, 0.5, 0.5429, 0.4167, 0.5143, 0.4167, 0.5143, 0.5833, 0.5429, 0.5833, 0.5429, 0.5, 0.5143, 0.5, 0.5143, 0.6667, 0.5429, 0.6667, 0.5429, 0.5833, 0.5143, 0.5833, 0.5143, 0.75, 0.5429, 0.75, 0.5429, 0.6667, 0.5143, 0.6667, 0.5143, 0.8333, 0.5429, 0.8333, 0.5429, 0.75, 0.5143, 0.75, 0.5143, 0.9167, 0.5429, 0.9167, 0.5429, 0.8333, 0.5143, 0.8333, 0.5429, 1.0, 0.5714, 1.0, 0.5714, 0.9167, 0.5429, 0.9167, 0.5429, 0.08333, 0.5714, 0.08333, 0.5714, 0.0, 0.5429, 0.0, 0.5429, 0.1667, 0.5714, 0.1667, 0.5714, 0.08333, 0.5429, 0.08333, 0.5429, 0.25, 0.5714, 0.25, 0.5714, 0.1667, 0.5429, 0.1667, 0.5429, 0.3333, 0.5714, 0.3333, 0.5714, 0.25, 0.5429, 0.25, 0.5429, 0.4167, 0.5714, 0.4167, 0.5714, 0.3333, 0.5429, 0.3333, 0.5429, 0.5, 0.5714, 0.5, 0.5714, 0.4167, 0.5429, 0.4167, 0.5429, 0.5833, 0.5714, 0.5833, 0.5714, 0.5, 0.5429, 0.5, 0.5429, 0.6667, 0.5714, 0.6667, 0.5714, 0.5833, 0.5429, 0.5833, 0.5429, 0.75, 0.5714, 0.75, 0.5714, 0.6667, 0.5429, 0.6667, 0.5429, 0.8333, 0.5714, 0.8333, 0.5714, 0.75, 0.5429, 0.75, 0.5429, 0.9167, 0.5714, 0.9167, 0.5714, 0.8333, 0.5429, 0.8333, 0.5714, 1.0, 0.6, 1.0, 0.6, 0.9167, 0.5714, 0.9167, 0.5714, 0.08333, 0.6, 0.08333, 0.6, 0.0, 0.5714, 0.0, 0.5714, 0.1667, 0.6, 0.1667, 0.6, 0.08333, 0.5714, 0.08333, 0.5714, 0.25, 0.6, 0.25, 0.6, 0.1667, 0.5714, 0.1667, 0.5714, 0.3333, 0.6, 0.3333, 0.6, 0.25, 0.5714, 0.25, 0.5714, 0.4167, 0.6, 0.4167, 0.6, 0.3333, 0.5714, 0.3333, 0.5714, 0.5, 0.6, 0.5, 0.6, 0.4167, 0.5714, 0.4167, 0.5714, 0.5833, 0.6, 0.5833, 0.6, 0.5, 0.5714, 0.5, 0.5714, 0.6667, 0.6, 0.6667, 0.6, 0.5833, 0.5714, 0.5833, 0.5714, 0.75, 0.6, 0.75, 0.6, 0.6667, 0.5714, 0.6667, 0.5714, 0.8333, 0.6, 0.8333, 0.6, 0.75, 0.5714, 0.75, 0.5714, 0.9167, 0.6, 0.9167, 0.6, 0.8333, 0.5714, 0.8333, 0.6, 1.0, 0.6286, 1.0, 0.6286, 0.9167, 0.6, 0.9167, 0.6, 0.08333, 0.6286, 0.08333, 0.6286, 0.0, 0.6, 0.0, 0.6, 0.1667, 0.6286, 0.1667, 0.6286, 0.08333, 0.6, 0.08333, 0.6, 0.25, 0.6286, 0.25, 0.6286, 0.1667, 0.6, 0.1667, 0.6, 0.3333, 0.6286, 0.3333, 0.6286, 0.25, 0.6, 0.25, 0.6, 0.4167, 0.6286, 0.4167, 0.6286, 0.3333, 0.6, 0.3333, 0.6, 0.5, 0.6286, 0.5, 0.6286, 0.4167, 0.6, 0.4167, 0.6, 0.5833, 0.6286, 0.5833, 0.6286, 0.5, 0.6, 0.5, 0.6, 0.6667, 0.6286, 0.6667, 0.6286, 0.5833, 0.6, 0.5833, 0.6, 0.75, 0.6286, 0.75, 0.6286, 0.6667, 0.6, 0.6667, 0.6, 0.8333, 0.6286, 0.8333, 0.6286, 0.75, 0.6, 0.75, 0.6, 0.9167, 0.6286, 0.9167, 0.6286, 0.8333, 0.6, 0.8333, 0.6286, 1.0, 0.6571, 1.0, 0.6571, 0.9167, 0.6286, 0.9167, 0.6286, 0.08333, 0.6571, 0.08333, 0.6571, 0.0, 0.6286, 0.0, 0.6286, 0.1667, 0.6571, 0.1667, 0.6571, 0.08333, 0.6286, 0.08333, 0.6286, 0.25, 0.6571, 0.25, 0.6571, 0.1667, 0.6286, 0.1667, 0.6286, 0.3333, 0.6571, 0.3333, 0.6571, 0.25, 0.6286, 0.25, 0.6286, 0.4167, 0.6571, 0.4167, 0.6571, 0.3333, 0.6286, 0.3333, 0.6286, 0.5, 0.6571, 0.5, 0.6571, 0.4167, 0.6286, 0.4167, 0.6286, 0.5833, 0.6571, 0.5833, 0.6571, 0.5, 0.6286, 0.5, 0.6286, 0.6667, 0.6571, 0.6667, 0.6571, 0.5833, 0.6286, 0.5833, 0.6286, 0.75, 0.6571, 0.75, 0.6571, 0.6667, 0.6286, 0.6667, 0.6286, 0.8333, 0.6571, 0.8333, 0.6571, 0.75, 0.6286, 0.75, 0.6286, 0.9167, 0.6571, 0.9167, 0.6571, 0.8333, 0.6286, 0.8333, 0.6571, 1.0, 0.6857, 1.0, 0.6857, 0.9167, 0.6571, 0.9167, 0.6571, 0.08333, 0.6857, 0.08333, 0.6857, 0.0, 0.6571, 0.0, 0.6571, 0.1667, 0.6857, 0.1667, 0.6857, 0.08333, 0.6571, 0.08333, 0.6571, 0.25, 0.6857, 0.25, 0.6857, 0.1667, 0.6571, 0.1667, 0.6571, 0.3333, 0.6857, 0.3333, 0.6857, 0.25, 0.6571, 0.25, 0.6571, 0.4167, 0.6857, 0.4167, 0.6857, 0.3333, 0.6571, 0.3333, 0.6571, 0.5, 0.6857, 0.5, 0.6857, 0.4167, 0.6571, 0.4167, 0.6571, 0.5833, 0.6857, 0.5833, 0.6857, 0.5, 0.6571, 0.5, 0.6571, 0.6667, 0.6857, 0.6667, 0.6857, 0.5833, 0.6571, 0.5833, 0.6571, 0.75, 0.6857, 0.75, 0.6857, 0.6667, 0.6571, 0.6667, 0.6571, 0.8333, 0.6857, 0.8333, 0.6857, 0.75, 0.6571, 0.75, 0.6571, 0.9167, 0.6857, 0.9167, 0.6857, 0.8333, 0.6571, 0.8333, 0.6857, 1.0, 0.7143, 1.0, 0.7143, 0.9167, 0.6857, 0.9167, 0.6857, 0.08333, 0.7143, 0.08333, 0.7143, 0.0, 0.6857, 0.0, 0.6857, 0.1667, 0.7143, 0.1667, 0.7143, 0.08333, 0.6857, 0.08333, 0.6857, 0.25, 0.7143, 0.25, 0.7143, 0.1667, 0.6857, 0.1667, 0.6857, 0.3333, 0.7143, 0.3333, 0.7143, 0.25, 0.6857, 0.25, 0.6857, 0.4167, 0.7143, 0.4167, 0.7143, 0.3333, 0.6857, 0.3333, 0.6857, 0.5, 0.7143, 0.5, 0.7143, 0.4167, 0.6857, 0.4167, 0.6857, 0.5833, 0.7143, 0.5833, 0.7143, 0.5, 0.6857, 0.5, 0.6857, 0.6667, 0.7143, 0.6667, 0.7143, 0.5833, 0.6857, 0.5833, 0.6857, 0.75, 0.7143, 0.75, 0.7143, 0.6667, 0.6857, 0.6667, 0.6857, 0.8333, 0.7143, 0.8333, 0.7143, 0.75, 0.6857, 0.75, 0.6857, 0.9167, 0.7143, 0.9167, 0.7143, 0.8333, 0.6857, 0.8333, 0.7143, 1.0, 0.7429, 1.0, 0.7429, 0.9167, 0.7143, 0.9167, 0.7143, 0.08333, 0.7429, 0.08333, 0.7429, 0.0, 0.7143, 0.0, 0.7143, 0.1667, 0.7429, 0.1667, 0.7429, 0.08333, 0.7143, 0.08333, 0.7143, 0.25, 0.7429, 0.25, 0.7429, 0.1667, 0.7143, 0.1667, 0.7143, 0.3333, 0.7429, 0.3333, 0.7429, 0.25, 0.7143, 0.25, 0.7143, 0.4167, 0.7429, 0.4167, 0.7429, 0.3333, 0.7143, 0.3333, 0.7143, 0.5, 0.7429, 0.5, 0.7429, 0.4167, 0.7143, 0.4167, 0.7143, 0.5833, 0.7429, 0.5833, 0.7429, 0.5, 0.7143, 0.5, 0.7143, 0.6667, 0.7429, 0.6667, 0.7429, 0.5833, 0.7143, 0.5833, 0.7143, 0.75, 0.7429, 0.75, 0.7429, 0.6667, 0.7143, 0.6667, 0.7143, 0.8333, 0.7429, 0.8333, 0.7429, 0.75, 0.7143, 0.75, 0.7143, 0.9167, 0.7429, 0.9167, 0.7429, 0.8333, 0.7143, 0.8333, 0.7429, 1.0, 0.7714, 1.0, 0.7714, 0.9167, 0.7429, 0.9167, 0.7429, 0.08333, 0.7714, 0.08333, 0.7714, 0.0, 0.7429, 0.0, 0.7429, 0.1667, 0.7714, 0.1667, 0.7714, 0.08333, 0.7429, 0.08333, 0.7429, 0.25, 0.7714, 0.25, 0.7714, 0.1667, 0.7429, 0.1667, 0.7429, 0.3333, 0.7714, 0.3333, 0.7714, 0.25, 0.7429, 0.25, 0.7429, 0.4167, 0.7714, 0.4167, 0.7714, 0.3333, 0.7429, 0.3333, 0.7429, 0.5, 0.7714, 0.5, 0.7714, 0.4167, 0.7429, 0.4167, 0.7429, 0.5833, 0.7714, 0.5833, 0.7714, 0.5, 0.7429, 0.5, 0.7429, 0.6667, 0.7714, 0.6667, 0.7714, 0.5833, 0.7429, 0.5833, 0.7429, 0.75, 0.7714, 0.75, 0.7714, 0.6667, 0.7429, 0.6667, 0.7429, 0.8333, 0.7714, 0.8333, 0.7714, 0.75, 0.7429, 0.75, 0.7429, 0.9167, 0.7714, 0.9167, 0.7714, 0.8333, 0.7429, 0.8333, 0.7714, 1.0, 0.8, 1.0, 0.8, 0.9167, 0.7714, 0.9167, 0.7714, 0.08333, 0.8, 0.08333, 0.8, 0.0, 0.7714, 0.0, 0.7714, 0.1667, 0.8, 0.1667, 0.8, 0.08333, 0.7714, 0.08333, 0.7714, 0.25, 0.8, 0.25, 0.8, 0.1667, 0.7714, 0.1667, 0.7714, 0.3333, 0.8, 0.3333, 0.8, 0.25, 0.7714, 0.25, 0.7714, 0.4167, 0.8, 0.4167, 0.8, 0.3333, 0.7714, 0.3333, 0.7714, 0.5, 0.8, 0.5, 0.8, 0.4167, 0.7714, 0.4167, 0.7714, 0.5833, 0.8, 0.5833, 0.8, 0.5, 0.7714, 0.5, 0.7714, 0.6667, 0.8, 0.6667, 0.8, 0.5833, 0.7714, 0.5833, 0.7714, 0.75, 0.8, 0.75, 0.8, 0.6667, 0.7714, 0.6667, 0.7714, 0.8333, 0.8, 0.8333, 0.8, 0.75, 0.7714, 0.75, 0.7714, 0.9167, 0.8, 0.9167, 0.8, 0.8333, 0.7714, 0.8333, 0.8, 1.0, 0.8286, 1.0, 0.8286, 0.9167, 0.8, 0.9167, 0.8, 0.08333, 0.8286, 0.08333, 0.8286, 0.0, 0.8, 0.0, 0.8, 0.1667, 0.8286, 0.1667, 0.8286, 0.08333, 0.8, 0.08333, 0.8, 0.25, 0.8286, 0.25, 0.8286, 0.1667, 0.8, 0.1667, 0.8, 0.3333, 0.8286, 0.3333, 0.8286, 0.25, 0.8, 0.25, 0.8, 0.4167, 0.8286, 0.4167, 0.8286, 0.3333, 0.8, 0.3333, 0.8, 0.5, 0.8286, 0.5, 0.8286, 0.4167, 0.8, 0.4167, 0.8, 0.5833, 0.8286, 0.5833, 0.8286, 0.5, 0.8, 0.5, 0.8, 0.6667, 0.8286, 0.6667, 0.8286, 0.5833, 0.8, 0.5833, 0.8, 0.75, 0.8286, 0.75, 0.8286, 0.6667, 0.8, 0.6667, 0.8, 0.8333, 0.8286, 0.8333, 0.8286, 0.75, 0.8, 0.75, 0.8, 0.9167, 0.8286, 0.9167, 0.8286, 0.8333, 0.8, 0.8333, 0.8286, 1.0, 0.8571, 1.0, 0.8571, 0.9167, 0.8286, 0.9167, 0.8286, 0.08333, 0.8571, 0.08333, 0.8571, 0.0, 0.8286, 0.0, 0.8286, 0.1667, 0.8571, 0.1667, 0.8571, 0.08333, 0.8286, 0.08333, 0.8286, 0.25, 0.8571, 0.25, 0.8571, 0.1667, 0.8286, 0.1667, 0.8286, 0.3333, 0.8571, 0.3333, 0.8571, 0.25, 0.8286, 0.25, 0.8286, 0.4167, 0.8571, 0.4167, 0.8571, 0.3333, 0.8286, 0.3333, 0.8286, 0.5, 0.8571, 0.5, 0.8571, 0.4167, 0.8286, 0.4167, 0.8286, 0.5833, 0.8571, 0.5833, 0.8571, 0.5, 0.8286, 0.5, 0.8286, 0.6667, 0.8571, 0.6667, 0.8571, 0.5833, 0.8286, 0.5833, 0.8286, 0.75, 0.8571, 0.75, 0.8571, 0.6667, 0.8286, 0.6667, 0.8286, 0.8333, 0.8571, 0.8333, 0.8571, 0.75, 0.8286, 0.75, 0.8286, 0.9167, 0.8571, 0.9167, 0.8571, 0.8333, 0.8286, 0.8333, 0.0, 0.0, 0.0, 0.0, 0.0, 0.0, 0.0, 0.0, 0.0, 0.0, 0.0, 0.0, 0.0, 0.0, 0.0, 0.0, 0.0, 0.0, 0.0, 0.0, 0.0, 0.0, 0.0, 0.0, 0.0, 0.0, 0.0, 0.0, 0.0, 0.0, 0.0, 0.0, 0.0, 0.0, 0.0, 0.0, 0.0, 0.0, 0.0, 0.0, 0.0, 0.0, 0.0, 0.0, 0.0, 0.0, 0.0, 0.0, 0.0, 0.0, 0.0, 0.0, 0.0, 0.0, 0.0, 0.0, 0.0, 0.0, 0.0, 0.0, 0.0, 0.0, 0.0, 0.0, 0.0, 0.0, 0.0, 0.0, 0.0, 0.0, 0.0, 0.0, 0.0, 0.0, 0.0, 0.0, 0.0, 0.0, 0.0, 0.0, 0.0, 0.0, 0.0, 0.0, 0.0, 0.0, 0.0, 0.0, 0.0, 0.0, 0.0, 0.0, 0.0, 0.0, 0.0, 0.0, 0.0, 0.0, 0.0, 0.0])
me_circle.update()

# ---- objects
ob_light = bpy.data.objects.new('Light', light_light)
ob_camera = bpy.data.objects.new('Camera', cam_camera)
ob_circle = bpy.data.objects.new('Circle', me_circle)

# ---- transforms, parenting, visibility, modifiers, constraints
ob_light.location = (4.076, 1.005, 5.904)
ob_light.rotation_euler = (0.6503, 0.05522, 1.866)
ob_light.lock_rotations_4d = False
ob_light.empty_display_type = 'ARROWS'
ob_light.color = (0.0, 0.0, 0.0, 0.0)
ob_light.lineart.crease_threshold = 0.0
ob_camera.location = (7.359, -6.926, 4.958)
ob_camera.rotation_euler = (1.109, 0.0, 0.8149)
ob_camera.lock_rotations_4d = False
ob_camera.empty_display_type = 'ARROWS'
ob_camera.color = (0.0, 0.0, 0.0, 0.0)
ob_camera.display_type = 'WIRE'
ob_camera.lineart.crease_threshold = 0.0
ob_circle.location = (0.006123, 2.797e-08, -0.01225)
ob_circle.rotation_euler = (1.571, 0.0, 0.0)
_m = ob_circle.modifiers.new('Solidify', 'SOLIDIFY')

# ---- collection membership
col_collection.objects.link(ob_light)
col_collection.objects.link(ob_camera)
col_collection.objects.link(ob_circle)

# ---- scene / render settings (as saved in the file)
scene.camera = ob_camera
scene.frame_start = 1; scene.frame_end = 250; scene.frame_set(1)
scene.render.engine = 'BLENDER_EEVEE_NEXT'
scene.cycles.sampling_pattern = 'TABULATED_SOBOL'
bpy.context.view_layer.update()

